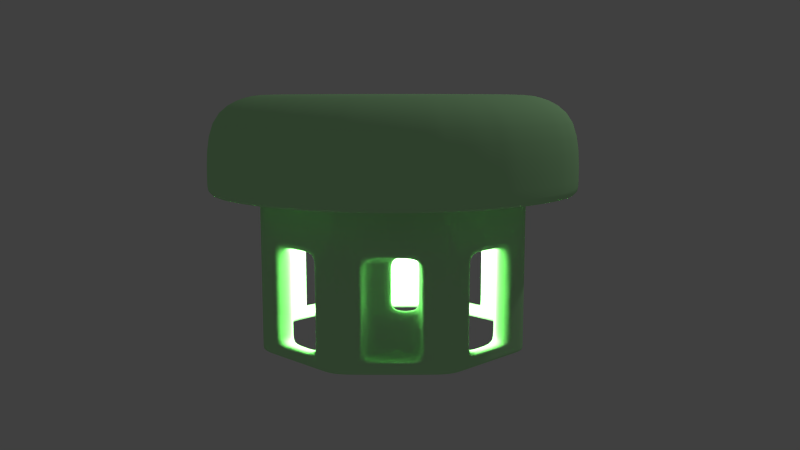 # Source: Robot_Bee_10_RV_.blend  (saved by Blender 2.76.0; exported with 4.5.12 LTS)
import bpy
from mathutils import Matrix  # noqa: F401  (used for matrix-valued properties, if any)

bpy.ops.wm.read_factory_settings(use_empty=True)
scene = bpy.context.scene
scene.name = 'Scene'

# ---- collections
col_collection_1 = bpy.data.collections.new('Collection 1'); scene.collection.children.link(col_collection_1)

# ---- materials (node trees are filled in below, after node groups)
mat_bee_casu = bpy.data.materials.new('Bee-CASU')
mat_bee_casu.alpha_threshold = 0.0
mat_bee_casu.use_transparent_shadow = False
mat_bee_casu.diffuse_color = (0.5443, 1.0, 0.5031, 1.0)
mat_bee_casu.roughness = 0.5
mat_bee_casu.specular_intensity = 0.9

# ---- material node trees

# ---- world
world_world = bpy.data.worlds.new('World'); scene.world = world_world
world_world.color = (0.05088, 0.05088, 0.05088)
world_world.use_sun_shadow = False
world_world.sun_shadow_jitter_overblur = 0.0
world_world.cycles.sampling_method = 'MANUAL'
world_world.cycles.sample_map_resolution = 256

# ---- cameras
cam_camera = bpy.data.cameras.new('Camera')
cam_camera.clip_end = 100.0
cam_camera.lens = 35.0
cam_camera.sensor_width = 32.0
cam_camera.sensor_height = 18.0
cam_camera.ortho_scale = 7.314
cam_camera.dof.focus_distance = 0.0
cam_camera.dof.aperture_fstop = 128.0

# ---- lights
light_point = bpy.data.lights.new('Point', 'POINT')
light_point.transmission_factor = 0.0
light_point.energy = 100.0
light_point.shadow_buffer_clip_start = 0.5
light_point.shadow_soft_size = 0.1
light_point.shadow_maximum_resolution = 0.006
light_point.use_absolute_resolution = True
light_point.cycles.use_multiple_importance_sampling = False
light_lamp = bpy.data.lights.new('Lamp', 'POINT')
light_lamp.transmission_factor = 0.0
light_lamp.cutoff_distance = 30.0
light_lamp.energy = 100.0
light_lamp.shadow_buffer_clip_start = 1.001
light_lamp.shadow_soft_size = 0.1
light_lamp.shadow_maximum_resolution = 0.006
light_lamp.use_absolute_resolution = True
light_lamp.cycles.use_multiple_importance_sampling = False

# ---- meshes
me_cylinder_003 = bpy.data.meshes.new('Cylinder.003')
me_cylinder_003.from_pydata([(-0.9681, 3.576e-07, -1.0), (-0.9681, 3.576e-07, 0.1538), (-0.9681, 0.1951, -1.0), (-0.9681, 0.1951, 0.1538), (-0.9681, 0.3981, -1.0), (-0.9681, 0.3981, 0.1538), (-0.8257, 0.5498, -1.0), (-0.8257, 0.5498, 0.1538), (-0.6877, 0.6877, -1.0), (-0.6877, 0.6877, 0.1538), (-0.5498, 0.8257, -1.0), (-0.5498, 0.8257, 0.1538), (-0.3981, 0.9681, -1.0), (-0.3981, 0.9681, 0.1538), (-0.1951, 0.9681, -1.0), (-0.1951, 0.9681, 0.1538), (5.364e-07, 0.9681, -1.0), (5.364e-07, 0.9681, 0.1538), (0.1951, 0.9681, -1.0), (0.1951, 0.9681, 0.1538), (0.3981, 0.9681, -1.0), (0.3981, 0.9681, 0.1538), (0.5498, 0.8257, -1.0), (0.5498, 0.8257, 0.1538), (0.6877, 0.6877, -1.0), (0.6877, 0.6877, 0.1538), (0.8257, 0.5498, -1.0), (0.8257, 0.5498, 0.1538), (0.9681, 0.3981, -1.0), (0.9681, 0.3981, 0.1538), (0.9681, 0.1951, -1.0), (0.9681, 0.1951, 0.1538), (0.9681, -1.788e-07, -1.0), (0.9681, -1.788e-07, 0.1538), (0.9681, -0.1951, -1.0), (0.9681, -0.1951, 0.1538), (0.9681, -0.3981, -1.0), (0.9681, -0.3981, 0.1538), (0.8257, -0.5498, -1.0), (0.8257, -0.5498, 0.1538), (0.6877, -0.6877, -1.0), (0.6877, -0.6877, 0.1538), (0.5498, -0.8257, -1.0), (0.5498, -0.8257, 0.1538), (0.3981, -0.9681, -1.0), (0.3981, -0.9681, 0.1538), (0.1951, -0.9681, -1.0), (0.1951, -0.9681, 0.1538), (-6.557e-07, -0.9681, -1.0), (-6.557e-07, -0.9681, 0.1538), (-0.1951, -0.9681, -1.0), (-0.1951, -0.9681, 0.1538), (-0.3981, -0.9681, -1.0), (-0.3981, -0.9681, 0.1538), (-0.5498, -0.8257, -1.0), (-0.5498, -0.8257, 0.1538), (-0.6877, -0.6877, -1.0), (-0.6877, -0.6877, 0.1538), (-0.8257, -0.5498, -1.0), (-0.8257, -0.5498, 0.1538), (-0.9681, -0.3981, -1.0), (-0.9681, -0.3981, 0.1538), (-0.9681, -0.1951, -1.0), (-0.9681, -0.1951, 0.1538), (-1.364, 0.2713, 0.1538), (-1.391, 1.788e-07, 0.1538), (-1.285, 0.5322, 0.1538), (-1.156, 0.7726, 0.1538), (-0.9833, 0.9833, 0.1538), (-0.7726, 1.156, 0.1538), (-0.5322, 1.285, 0.1538), (-0.2713, 1.364, 0.1538), (7.749e-07, 1.391, 0.1538), (0.2713, 1.364, 0.1538), (0.5322, 1.285, 0.1538), (0.7726, 1.156, 0.1538), (0.9833, 0.9833, 0.1538), (1.156, 0.7726, 0.1538), (1.285, 0.5322, 0.1538), (1.364, 0.2713, 0.1538), (1.391, -2.98e-07, 0.1538), (1.364, -0.2713, 0.1538), (1.285, -0.5322, 0.1538), (1.156, -0.7726, 0.1538), (0.9833, -0.9833, 0.1538), (0.7726, -1.156, 0.1538), (0.5322, -1.285, 0.1538), (0.2713, -1.364, 0.1538), (-1.013e-06, -1.391, 0.1538), (-0.2713, -1.364, 0.1538), (-0.5322, -1.285, 0.1538), (-0.7726, -1.156, 0.1538), (-0.9833, -0.9833, 0.1538), (-1.156, -0.7726, 0.1538), (-1.285, -0.5322, 0.1538), (-1.364, -0.2713, 0.1538), (-1.051, 0.2091, 0.8734), (-1.072, 2.014e-07, 0.8734), (-0.9902, 0.4102, 0.8734), (-0.8912, 0.5955, 0.8734), (-0.7579, 0.7579, 0.8734), (-0.5955, 0.8912, 0.8734), (-0.4102, 0.9902, 0.8734), (-0.2091, 1.051, 0.8734), (6.194e-07, 1.072, 0.8734), (0.2091, 1.051, 0.8734), (0.4102, 0.9902, 0.8734), (0.5955, 0.8912, 0.8734), (0.7579, 0.7579, 0.8734), (0.8912, 0.5955, 0.8734), (0.9902, 0.4102, 0.8734), (1.051, 0.2091, 0.8734), (1.072, -2.12e-07, 0.8734), (1.051, -0.2091, 0.8734), (0.9902, -0.4102, 0.8734), (0.8912, -0.5955, 0.8734), (0.7579, -0.7579, 0.8734), (0.5955, -0.8912, 0.8734), (0.4102, -0.9902, 0.8734), (0.2091, -1.051, 0.8734), (-7.588e-07, -1.072, 0.8734), (-0.2091, -1.051, 0.8734), (-0.4102, -0.9902, 0.8734), (-0.5955, -0.8912, 0.8734), (-0.7579, -0.7579, 0.8734), (-0.8912, -0.5955, 0.8734), (-0.9902, -0.4102, 0.8734), (-1.051, -0.2091, 0.8734), (-1.364, -0.2713, 0.7411), (-1.391, 1.788e-07, 0.7411), (1.285, -0.5322, 0.7411), (1.156, -0.7726, 0.7411), (-0.7726, 1.156, 0.7411), (-0.5322, 1.285, 0.7411), (0.9833, -0.9833, 0.7411), (-0.2713, 1.364, 0.7411), (0.7726, -1.156, 0.7411), (7.749e-07, 1.391, 0.7411), (0.5322, -1.285, 0.7411), (0.2713, 1.364, 0.7411), (0.2713, -1.364, 0.7411), (0.5322, 1.285, 0.7411), (-1.013e-06, -1.391, 0.7411), (0.7726, 1.156, 0.7411), (-0.2713, -1.364, 0.7411), (0.9833, 0.9833, 0.7411), (-0.5322, -1.285, 0.7411), (1.156, 0.7726, 0.7411), (-0.7726, -1.156, 0.7411), (1.285, 0.5322, 0.7411), (-1.364, 0.2713, 0.7411), (-0.9833, -0.9833, 0.7411), (1.364, 0.2713, 0.7411), (-1.285, 0.5322, 0.7411), (-1.156, -0.7726, 0.7411), (1.391, -3.467e-07, 0.7411), (-1.156, 0.7726, 0.7411), (-1.285, -0.5322, 0.7411), (1.364, -0.2713, 0.7411), (-0.9833, 0.9833, 0.7411), (-0.835, 3.572e-07, -1.0), (-0.835, 0.1683, -1.0), (-0.835, 0.3434, -1.0), (-0.7122, 0.4742, -1.0), (-0.5932, 0.5932, -1.0), (-0.4742, 0.7122, -1.0), (-0.3434, 0.835, -1.0), (-0.1683, 0.835, -1.0), (4.845e-07, 0.835, -1.0), (0.1683, 0.835, -1.0), (0.3434, 0.835, -1.0), (0.4742, 0.7122, -1.0), (0.5932, 0.5932, -1.0), (0.7122, 0.4742, -1.0), (0.835, 0.3434, -1.0), (0.835, 0.1683, -1.0), (0.835, -1.055e-07, -1.0), (0.835, -0.1683, -1.0), (0.835, -0.3434, -1.0), (0.7122, -0.4742, -1.0), (0.5932, -0.5932, -1.0), (0.4742, -0.7122, -1.0), (0.3434, -0.835, -1.0), (0.1683, -0.835, -1.0), (-5.437e-07, -0.835, -1.0), (-0.1683, -0.835, -1.0), (-0.3434, -0.835, -1.0), (-0.4742, -0.7122, -1.0), (-0.5932, -0.5932, -1.0), (-0.7122, -0.4742, -1.0), (-0.835, -0.3434, -1.0), (-0.835, -0.1683, -1.0), (-0.835, 3.572e-07, 0.02879), (-0.835, 0.1683, 0.02879), (-0.835, 0.3434, 0.02879), (-0.7122, 0.4742, 0.02879), (-0.5932, 0.5932, 0.02879), (-0.4742, 0.7122, 0.02879), (-0.3434, 0.835, 0.02879), (-0.1683, 0.835, 0.02879), (4.965e-07, 0.835, 0.02879), (0.1683, 0.835, 0.02879), (0.3434, 0.835, 0.02879), (0.4742, 0.7122, 0.02879), (0.5932, 0.5932, 0.02879), (0.7122, 0.4742, 0.02879), (0.835, 0.3434, 0.02879), (0.835, 0.1683, 0.02879), (0.835, -1.055e-07, 0.02879), (0.835, -0.1683, 0.02879), (0.835, -0.3434, 0.02879), (0.7122, -0.4742, 0.02879), (0.5932, -0.5932, 0.02879), (0.4742, -0.7122, 0.02879), (0.3434, -0.835, 0.02879), (0.1683, -0.835, 0.02879), (-5.317e-07, -0.835, 0.02879), (-0.1683, -0.835, 0.02879), (-0.3434, -0.835, 0.02879), (-0.4742, -0.7122, 0.02879), (-0.5932, -0.5932, 0.02879), (-0.7122, -0.4742, 0.02879), (-0.835, -0.3434, 0.02879), (-0.835, -0.1683, 0.02879), (-5.421e-07, -0.835, -0.9), (0.4742, 0.7122, -0.9), (-0.835, 3.572e-07, -0.9), (-0.1683, -0.835, -0.9), (0.5932, 0.5932, -0.9), (-0.3434, -0.835, -0.9), (0.7122, 0.4742, -0.9), (-0.4742, -0.7122, -0.9), (0.835, 0.3434, -0.9), (-0.835, 0.1683, -0.9), (-0.5932, -0.5932, -0.9), (0.835, 0.1683, -0.9), (-0.835, 0.3434, -0.9), (-0.7122, -0.4742, -0.9), (0.835, -1.055e-07, -0.9), (-0.7122, 0.4742, -0.9), (-0.835, -0.3434, -0.9), (0.835, -0.1683, -0.9), (-0.5932, 0.5932, -0.9), (-0.835, -0.1683, -0.9), (0.835, -0.3434, -0.9), (-0.4742, 0.7122, -0.9), (0.7122, -0.4742, -0.9), (-0.3434, 0.835, -0.9), (0.5932, -0.5932, -0.9), (-0.1683, 0.835, -0.9), (0.4742, -0.7122, -0.9), (4.861e-07, 0.835, -0.9), (0.3434, -0.835, -0.9), (0.1683, 0.835, -0.9), (0.1683, -0.835, -0.9), (0.3434, 0.835, -0.9), (-0.9681, 0.1951, -0.9), (-0.9681, 0.3981, -0.9), (-0.8257, 0.5498, -0.9), (-0.6877, 0.6877, -0.9), (-0.5498, 0.8257, -0.9), (-0.3981, 0.9681, -0.9), (-0.1951, 0.9681, -0.9), (5.364e-07, 0.9681, -0.9), (0.1951, 0.9681, -0.9), (0.3981, 0.9681, -0.9), (0.5498, 0.8257, -0.9), (0.6877, 0.6877, -0.9), (0.8257, 0.5498, -0.9), (0.9681, 0.3981, -0.9), (0.9681, 0.1951, -0.9), (0.9681, -1.788e-07, -0.9), (0.9681, -0.1951, -0.9), (0.9681, -0.3981, -0.9), (0.8257, -0.5498, -0.9), (0.6877, -0.6877, -0.9), (0.5498, -0.8257, -0.9), (0.3981, -0.9681, -0.9), (0.1951, -0.9681, -0.9), (-6.557e-07, -0.9681, -0.9), (-0.1951, -0.9681, -0.9), (-0.3981, -0.9681, -0.9), (-0.5498, -0.8257, -0.9), (-0.6877, -0.6877, -0.9), (-0.8257, -0.5498, -0.9), (-0.9681, -0.3981, -0.9), (-0.9681, -0.1951, -0.9), (-0.9681, 3.576e-07, -0.9), (-0.1683, -0.835, -0.2), (0.5932, 0.5932, -0.2), (-0.3434, -0.835, -0.2), (0.7122, 0.4742, -0.2), (-0.4742, -0.7122, -0.2), (0.835, 0.3434, -0.2), (-0.835, 0.1683, -0.2), (-0.5932, -0.5932, -0.2), (0.835, 0.1683, -0.2), (-0.835, 0.3434, -0.2), (-0.7122, -0.4742, -0.2), (0.835, -1.055e-07, -0.2), (-0.7122, 0.4742, -0.2), (-0.835, -0.3434, -0.2), (0.835, -0.1683, -0.2), (-0.5932, 0.5932, -0.2), (-0.835, -0.1683, -0.2), (0.835, -0.3434, -0.2), (-0.4742, 0.7122, -0.2), (0.7122, -0.4742, -0.2), (-0.3434, 0.835, -0.2), (0.5932, -0.5932, -0.2), (-0.1683, 0.835, -0.2), (0.4742, -0.7122, -0.2), (4.913e-07, 0.835, -0.2), (0.3434, -0.835, -0.2), (0.1683, 0.835, -0.2), (0.1683, -0.835, -0.2), (0.3434, 0.835, -0.2), (-5.369e-07, -0.835, -0.2), (0.4742, 0.7122, -0.2), (-0.835, 3.572e-07, -0.2), (-0.9681, 3.576e-07, -0.2), (-0.9681, 0.1951, -0.2), (-0.9681, 0.3981, -0.2), (-0.8257, 0.5498, -0.2), (-0.6877, 0.6877, -0.2), (-0.5498, 0.8257, -0.2), (-0.3981, 0.9681, -0.2), (-0.1951, 0.9681, -0.2), (5.364e-07, 0.9681, -0.2), (0.1951, 0.9681, -0.2), (0.3981, 0.9681, -0.2), (0.5498, 0.8257, -0.2), (0.6877, 0.6877, -0.2), (0.8257, 0.5498, -0.2), (0.9681, 0.3981, -0.2), (0.9681, 0.1951, -0.2), (0.9681, -1.788e-07, -0.2), (0.9681, -0.1951, -0.2), (0.9681, -0.3981, -0.2), (0.8257, -0.5498, -0.2), (0.6877, -0.6877, -0.2), (0.5498, -0.8257, -0.2), (0.3981, -0.9681, -0.2), (0.1951, -0.9681, -0.2), (-6.557e-07, -0.9681, -0.2), (-0.1951, -0.9681, -0.2), (-0.3981, -0.9681, -0.2), (-0.5498, -0.8257, -0.2), (-0.6877, -0.6877, -0.2), (-0.8257, -0.5498, -0.2), (-0.9681, -0.3981, -0.2), (-0.9681, -0.1951, -0.2), (0.5322, 1.285, 0.1864), (0.7726, 1.156, 0.1864), (0.2713, -1.364, 0.1864), (0.9833, 0.9833, 0.1864), (0.2713, 1.364, 0.1864), (-0.2713, -1.364, 0.1864), (-0.9681, 0.1951, -0.5706), (-0.9681, 0.3981, -0.5706), (-0.8257, 0.5498, -0.5706), (-0.5498, 0.8257, -0.5706), (-0.3981, 0.9681, -0.5706), (-0.1951, 0.9681, -0.5706), (-1.285, 0.5322, 0.1864), (0.1951, 0.9681, -0.5706), (0.3981, 0.9681, -0.5706), (0.5498, 0.8257, -0.5706), (-0.7712, 0.4953, -0.5706), (0.8257, 0.5498, -0.5706), (0.9681, 0.3981, -0.5706), (0.9681, 0.1951, -0.5706), (0.9681, -0.1951, -0.5706), (0.9681, -0.3981, -0.5706), (0.8257, -0.5498, -0.5706), (0.4868, 0.7627, -0.5706), (0.5498, -0.8257, -0.5706), (0.3981, -0.9681, -0.5706), (0.1951, -0.9681, -0.5706), (-0.1951, -0.9681, -0.5706), (-0.3981, -0.9681, -0.5706), (-0.5498, -0.8257, -0.5706), (0.7526, -0.4767, -0.5706), (-0.8257, -0.5498, -0.5706), (-0.9681, -0.3981, -0.5706), (-0.9681, -0.1951, -0.5706), (-1.013e-06, -1.391, 0.1864), (-0.5322, -1.285, 0.1864), (0.4742, 0.7122, -0.5706), (-0.1683, -0.835, -0.5706), (0.5932, 0.5932, -0.5706), (-0.3434, -0.835, -0.5706), (0.7122, 0.4742, -0.5706), (-0.4742, -0.7122, -0.5706), (0.835, 0.3434, -0.5706), (-0.835, 0.1683, -0.5706), (-0.5932, -0.5932, -0.5706), (0.835, 0.1683, -0.5706), (-0.835, 0.3434, -0.5706), (-0.7122, -0.4742, -0.5706), (-0.7122, 0.4742, -0.5706), (-0.835, -0.3434, -0.5706), (0.835, -0.1683, -0.5706), (-0.5932, 0.5932, -0.5706), (-0.835, -0.1683, -0.5706), (0.835, -0.3434, -0.5706), (-0.4742, 0.7122, -0.5706), (0.7122, -0.4742, -0.5706), (-0.3434, 0.835, -0.5706), (0.5932, -0.5932, -0.5706), (-0.1683, 0.835, -0.5706), (0.4742, -0.7122, -0.5706), (0.3434, -0.835, -0.5706), (0.1683, 0.835, -0.5706), (0.1683, -0.835, -0.5706), (0.3434, 0.835, -0.5706), (-0.2713, 1.364, 0.1864), (0.9833, -0.9833, 0.1864), (7.749e-07, 1.391, 0.1864), (0.5322, -1.285, 0.1864), (0.7726, -1.156, 0.1864), (-0.5322, 1.285, 0.1864), (1.156, -0.7726, 0.1864), (-1.391, 1.788e-07, 0.1864), (1.364, 0.2713, 0.1864), (1.285, 0.5322, 0.1864), (-0.7726, -1.156, 0.1864), (-1.156, -0.7726, 0.1864), (-0.9833, -0.9833, 0.1864), (1.156, 0.7726, 0.1864), (-1.364, 0.2713, 0.1864), (-0.4869, -0.7628, -0.5706), (-0.4869, -0.7628, -0.9), (-0.6248, -0.6248, -0.5706), (-0.6248, -0.6248, -0.9), (-0.7628, -0.4869, -0.5706), (-0.7628, -0.4869, -0.9), (-0.6248, -0.6248, -0.2), (-0.7628, -0.4869, -0.2), (-0.4869, -0.7628, -0.2), (0.7526, -0.4767, -0.9), (0.6146, -0.6146, -0.5706), (0.6146, -0.6146, -0.9), (0.4767, -0.7526, -0.5706), (0.4767, -0.7526, -0.9), (0.6146, -0.6146, -0.2), (0.4767, -0.7526, -0.2), (0.7526, -0.4767, -0.2), (0.4868, 0.7627, -0.9), (0.6248, 0.6248, -0.5706), (0.6248, 0.6248, -0.9), (0.7627, 0.4868, -0.5706), (0.7627, 0.4868, -0.9), (0.6248, 0.6248, -0.2), (0.7627, 0.4868, -0.2), (0.4868, 0.7627, -0.2), (-0.7712, 0.4953, -0.9), (-0.6332, 0.6332, -0.5706), (-0.6332, 0.6332, -0.9), (-0.4953, 0.7712, -0.5706), (-0.4953, 0.7712, -0.9), (-0.6332, 0.6332, -0.2), (-0.4953, 0.7712, -0.2), (-0.7712, 0.4953, -0.2), (1.391, -3.007e-07, 0.1864), (-1.156, 0.7726, 0.1864), (-1.285, -0.5322, 0.1864), (1.364, -0.2713, 0.1864), (-0.9833, 0.9833, 0.1864), (-1.364, -0.2713, 0.1864), (1.285, -0.5322, 0.1864), (-0.7726, 1.156, 0.1864), (-0.9681, 3.576e-07, 0.1177), (-0.9681, 0.1951, 0.1177), (-0.9681, 0.3981, 0.1177), (-0.8257, 0.5498, 0.1177), (-0.6877, 0.6877, 0.1177), (-0.5498, 0.8257, 0.1177), (-0.3981, 0.9681, 0.1177), (-0.1951, 0.9681, 0.1177), (5.364e-07, 0.9681, 0.1177), (0.1951, 0.9681, 0.1177), (0.3981, 0.9681, 0.1177), (0.5498, 0.8257, 0.1177), (0.6877, 0.6877, 0.1177), (0.8257, 0.5498, 0.1177), (0.9681, 0.3981, 0.1177), (0.9681, 0.1951, 0.1177), (0.9681, -1.788e-07, 0.1177), (0.9681, -0.1951, 0.1177), (0.9681, -0.3981, 0.1177), (0.8257, -0.5498, 0.1177), (0.6877, -0.6877, 0.1177), (0.5498, -0.8257, 0.1177), (0.3981, -0.9681, 0.1177), (0.1951, -0.9681, 0.1177), (-6.557e-07, -0.9681, 0.1177), (-0.1951, -0.9681, 0.1177), (-0.3981, -0.9681, 0.1177), (-0.5498, -0.8257, 0.1177), (-0.6877, -0.6877, 0.1177), (-0.8257, -0.5498, 0.1177), (-0.9681, -0.3981, 0.1177), (-0.9681, -0.1951, 0.1177), (-0.4203, 1.02, 0.1538), (-0.2077, 1.033, 0.1538), (1.033, 0.2077, 0.1538), (1.038, -1.985e-07, 0.1538), (-7.147e-07, -1.038, 0.1538), (-0.2077, -1.033, 0.1538), (-1.02, 0.4203, 0.1538), (-0.8802, 0.5866, 0.1538), (0.5866, 0.8802, 0.1538), (0.7365, 0.7365, 0.1538), (0.7365, -0.7365, 0.1538), (0.5866, -0.8802, 0.1538), (-0.8802, -0.5866, 0.1538), (-1.02, -0.4203, 0.1538), (5.758e-07, 1.038, 0.1538), (1.033, -0.2077, 0.1538), (-0.4203, -1.02, 0.1538), (-0.7365, 0.7365, 0.1538), (0.8802, 0.5866, 0.1538), (0.4203, -1.02, 0.1538), (-1.033, -0.2077, 0.1538), (0.2077, 1.033, 0.1538), (1.02, -0.4203, 0.1538), (-0.5866, -0.8802, 0.1538), (-0.5866, 0.8802, 0.1538), (1.02, 0.4203, 0.1538), (0.2077, -1.033, 0.1538), (-1.038, 3.281e-07, 0.1538), (-1.033, 0.2077, 0.1538), (0.4203, 1.02, 0.1538), (0.8802, -0.5866, 0.1538), (-0.7365, -0.7365, 0.1538), (-0.9681, 0.1951, -0.1189), (-0.9681, 0.3981, -0.1189), (-0.8257, 0.5498, -0.1189), (-0.6877, 0.6877, -0.1189), (-0.5498, 0.8257, -0.1189), (-0.3981, 0.9681, -0.1189), (-0.1951, 0.9681, -0.1189), (5.364e-07, 0.9681, -0.1189), (0.1951, 0.9681, -0.1189), (0.3981, 0.9681, -0.1189), (0.5498, 0.8257, -0.1189), (0.6877, 0.6877, -0.1189), (0.8257, 0.5498, -0.1189), (0.9681, 0.3981, -0.1189), (0.9681, 0.1951, -0.1189), (0.9681, -1.788e-07, -0.1189), (0.9681, -0.1951, -0.1189), (0.9681, -0.3981, -0.1189), (0.8257, -0.5498, -0.1189), (0.6877, -0.6877, -0.1189), (0.5498, -0.8257, -0.1189), (0.3981, -0.9681, -0.1189), (0.1951, -0.9681, -0.1189), (-6.557e-07, -0.9681, -0.1189), (-0.1951, -0.9681, -0.1189), (-0.3981, -0.9681, -0.1189), (-0.5498, -0.8257, -0.1189), (-0.6877, -0.6877, -0.1189), (-0.8257, -0.5498, -0.1189), (-0.9681, -0.3981, -0.1189), (-0.9681, -0.1951, -0.1189), (-0.9681, 3.576e-07, -0.1189), (-0.9681, 0.1951, -0.92), (-0.9681, 0.3981, -0.92), (-0.8257, 0.5498, -0.92), (-0.6877, 0.6877, -0.92), (-0.5498, 0.8257, -0.92), (-0.3981, 0.9681, -0.92), (-0.1951, 0.9681, -0.92), (5.364e-07, 0.9681, -0.92), (0.1951, 0.9681, -0.92), (0.3981, 0.9681, -0.92), (0.5498, 0.8257, -0.92), (0.6877, 0.6877, -0.92), (0.8257, 0.5498, -0.92), (0.9681, 0.3981, -0.92), (0.9681, 0.1951, -0.92), (0.9681, -1.788e-07, -0.92), (0.9681, -0.1951, -0.92), (0.9681, -0.3981, -0.92), (0.8257, -0.5498, -0.92), (0.6877, -0.6877, -0.92), (0.5498, -0.8257, -0.92), (0.3981, -0.9681, -0.92), (0.1951, -0.9681, -0.92), (-6.557e-07, -0.9681, -0.92), (-0.1951, -0.9681, -0.92), (-0.3981, -0.9681, -0.92), (-0.5498, -0.8257, -0.92), (-0.6877, -0.6877, -0.92), (-0.8257, -0.5498, -0.92), (-0.9681, -0.3981, -0.92), (-0.9681, -0.1951, -0.92), (-0.9681, 3.576e-07, -0.92), (-0.9681, 0.1951, -0.98), (-0.9681, 0.3981, -0.98), (-0.8257, 0.5498, -0.98), (-0.6877, 0.6877, -0.98), (-0.5498, 0.8257, -0.98), (-0.3981, 0.9681, -0.98), (-0.1951, 0.9681, -0.98), (5.364e-07, 0.9681, -0.98), (0.1951, 0.9681, -0.98), (0.3981, 0.9681, -0.98), (0.5498, 0.8257, -0.98), (0.6877, 0.6877, -0.98), (0.8257, 0.5498, -0.98), (0.9681, 0.3981, -0.98), (0.9681, 0.1951, -0.98), (0.9681, -1.788e-07, -0.98), (0.9681, -0.1951, -0.98), (0.9681, -0.3981, -0.98), (0.8257, -0.5498, -0.98), (0.6877, -0.6877, -0.98), (0.5498, -0.8257, -0.98), (0.3981, -0.9681, -0.98), (0.1951, -0.9681, -0.98), (-6.557e-07, -0.9681, -0.98), (-0.1951, -0.9681, -0.98), (-0.3981, -0.9681, -0.98), (-0.5498, -0.8257, -0.98), (-0.6877, -0.6877, -0.98), (-0.8257, -0.5498, -0.98), (-0.9681, -0.3981, -0.98), (-0.9681, -0.1951, -0.98), (-0.9681, 3.576e-07, -0.98), (0.9681, 0.3345, -1.0), (0.9681, 0.3345, 0.1538), (1.31, 0.4504, 0.1538), (1.009, 0.3471, 0.8734), (1.31, 0.4504, 0.7411), (0.835, 0.2885, -1.0), (0.835, 0.2885, 0.02879), (0.835, 0.2885, -0.9), (0.9681, 0.3345, -0.9), (0.835, 0.2885, -0.2), (0.9681, 0.3345, -0.2), (0.9681, 0.3345, -0.5706), (0.835, 0.2885, -0.5706), (1.31, 0.4504, 0.1864), (0.9681, 0.3345, 0.1177), (1.024, 0.3536, 0.1538), (0.9681, 0.3345, -0.1189), (0.9681, 0.3345, -0.92), (0.9681, 0.3345, -0.98), (0.9102, 0.4597, -1.0), (0.9102, 0.4597, 0.1538), (1.233, 0.6298, 0.1538), (0.95, 0.4854, 0.8734), (1.233, 0.6298, 0.7411), (0.7851, 0.3965, -1.0), (0.7851, 0.3965, 0.02879), (0.7851, 0.3965, -0.9), (0.9102, 0.4597, -0.9), (0.7851, 0.3965, -0.2), (0.9102, 0.4597, -0.2), (0.9102, 0.4597, -0.5706), (0.7851, 0.3965, -0.5706), (1.233, 0.6298, 0.1864), (0.9102, 0.4597, 0.1177), (0.9634, 0.4878, 0.1538), (0.9102, 0.4597, -0.1189), (0.9102, 0.4597, -0.92), (0.9102, 0.4597, -0.98), (0.9681, -0.2428, -1.0), (0.9681, -0.2428, 0.1538), (1.345, -0.3325, 0.1538), (1.037, -0.2563, 0.8734), (1.345, -0.3325, 0.7411), (0.835, -0.2094, -1.0), (0.835, -0.2094, 0.02879), (0.835, -0.2094, -0.9), (0.9681, -0.2428, -0.9), (0.835, -0.2094, -0.2), (0.9681, -0.2428, -0.2), (0.9681, -0.2428, -0.5706), (0.835, -0.2094, -0.5706), (1.345, -0.3325, 0.1864), (0.9681, -0.2428, 0.1177), (1.03, -0.2576, 0.1538), (0.9681, -0.2428, -0.1189), (0.9681, -0.2428, -0.92), (0.9681, -0.2428, -0.98), (0.9681, -0.3399, -1.0), (1.307, -0.4573, 0.7411), (0.835, -0.2932, -1.0), (0.835, -0.2932, 0.02879), (0.9681, -0.3399, -0.9), (0.9681, -0.3399, -0.2), (0.9681, -0.3399, -0.5706), (1.307, -0.4573, 0.1864), (0.9681, -0.3399, 0.1177), (1.024, -0.3593, 0.1538), (0.9681, -0.3399, -0.1189), (0.9681, -0.3399, -0.92), (0.9681, -0.3399, -0.98), (0.9681, -0.3399, 0.1538), (1.307, -0.4573, 0.1538), (1.008, -0.3525, 0.8734), (0.835, -0.2932, -0.9), (0.835, -0.2932, -0.2), (0.835, -0.2932, -0.5706), (0.8778, -0.4943, -1.0), (0.8778, -0.4943, 0.1538), (1.203, -0.6846, 0.1538), (0.9274, -0.5276, 0.8734), (1.203, -0.6846, 0.7411), (0.7571, -0.4263, -1.0), (0.7571, -0.4263, 0.02879), (0.7571, -0.4263, -0.9), (0.8778, -0.4943, -0.9), (0.7571, -0.4263, -0.2), (0.8778, -0.4943, -0.2), (0.8778, -0.4943, -0.5706), (0.7571, -0.4263, -0.5706), (1.203, -0.6846, 0.1864), (0.8778, -0.4943, 0.1177), (0.9315, -0.5257, 0.1538), (0.8778, -0.4943, -0.1189), (0.8778, -0.4943, -0.92), (0.8778, -0.4943, -0.98), (0.5026, -0.87, -1.0), (0.5026, -0.87, 0.1538), (0.6978, -1.196, 0.1538), (0.5378, -0.922, 0.8734), (0.6978, -1.196, 0.7411), (0.4335, -0.7504, -1.0), (0.4335, -0.7504, 0.02879), (0.4335, -0.7504, -0.9), (0.5026, -0.87, -0.9), (0.4335, -0.7504, -0.2), (0.5026, -0.87, -0.2), (0.5026, -0.87, -0.5706), (0.4335, -0.7504, -0.5706), (0.6978, -1.196, 0.1864), (0.5026, -0.87, 0.1177), (0.5348, -0.9238, 0.1538), (0.5026, -0.87, -0.1189), (0.5026, -0.87, -0.92), (0.5026, -0.87, -0.98), (0.2825, -0.9681, -1.0), (0.2825, -0.9681, 0.1538), (0.3836, -1.33, 0.1538), (0.2956, -1.025, 0.8734), (0.3836, -1.33, 0.7411), (0.2436, -0.835, -1.0), (0.2436, -0.835, 0.02879), (0.2436, -0.835, -0.9), (0.2825, -0.9681, -0.9), (0.2436, -0.835, -0.2), (0.2825, -0.9681, -0.2), (0.2825, -0.9681, -0.5706), (0.2436, -0.835, -0.5706), (0.3836, -1.33, 0.1864), (0.2825, -0.9681, 0.1177), (0.2992, -1.028, 0.1538), (0.2825, -0.9681, -0.1189), (0.2825, -0.9681, -0.92), (0.2825, -0.9681, -0.98), (-0.2629, -0.9681, -1.0), (-0.2629, -0.9681, 0.1538), (-0.3585, -1.337, 0.1538), (-0.2763, -1.031, 0.8734), (-0.3585, -1.337, 0.7411), (-0.2268, -0.835, -1.0), (-0.2268, -0.835, 0.02879), (-0.2268, -0.835, -0.9), (-0.2629, -0.9681, -0.9), (-0.2268, -0.835, -0.2), (-0.2629, -0.9681, -0.2), (-0.2629, -0.9681, -0.5706), (-0.2268, -0.835, -0.5706), (-0.3585, -1.337, 0.1864), (-0.2629, -0.9681, 0.1177), (-0.2787, -1.029, 0.1538), (-0.2629, -0.9681, -0.1189), (-0.2629, -0.9681, -0.92), (-0.2629, -0.9681, -0.98), (-0.5035, -0.8691, -1.0), (-0.5035, -0.8691, 0.1538), (-0.6993, -1.195, 0.1538), (-0.5389, -0.9214, 0.8734), (-0.6993, -1.195, 0.7411), (-0.4343, -0.7496, -1.0), (-0.4343, -0.7496, 0.02879), (-0.4343, -0.7496, -0.9), (-0.5035, -0.8691, -0.9), (-0.4343, -0.7496, -0.2), (-0.5035, -0.8691, -0.2), (-0.5035, -0.8691, -0.5706), (-0.4343, -0.7496, -0.5706), (-0.6993, -1.195, 0.1864), (-0.5035, -0.8691, 0.1177), (-0.5358, -0.923, 0.1538), (-0.5035, -0.8691, -0.1189), (-0.5035, -0.8691, -0.92), (-0.5035, -0.8691, -0.98), (-0.8678, -0.5049, -1.0), (-0.8678, -0.5049, 0.1538), (-1.194, -0.7014, 0.1538), (-0.9205, -0.5406, 0.8734), (-1.194, -0.7014, 0.7411), (-0.7485, -0.4355, -1.0), (-0.7485, -0.4355, 0.02879), (-0.7485, -0.4355, -0.9), (-0.8678, -0.5049, -0.9), (-0.7485, -0.4355, -0.2), (-0.8678, -0.5049, -0.2), (-0.8678, -0.5049, -0.5706), (-0.7485, -0.4355, -0.5706), (-1.194, -0.7014, 0.1864), (-0.8678, -0.5049, 0.1177), (-0.9217, -0.5373, 0.1538), (-0.8678, -0.5049, -0.1189), (-0.8678, -0.5049, -0.92), (-0.8678, -0.5049, -0.98), (-0.9681, -0.2599, -1.0), (-0.9681, -0.2599, 0.1538), (-1.339, -0.3546, 0.1538), (-1.032, -0.2733, 0.8734), (-1.339, -0.3546, 0.7411), (-0.835, -0.2242, -1.0), (-0.835, -0.2242, 0.02879), (-0.835, -0.2242, -0.9), (-0.9681, -0.2599, -0.9), (-0.835, -0.2242, -0.2), (-0.9681, -0.2599, -0.2), (-0.9681, -0.2599, -0.5706), (-0.835, -0.2242, -0.5706), (-1.339, -0.3546, 0.1864), (-0.9681, -0.2599, 0.1177), (-1.029, -0.2755, 0.1538), (-0.9681, -0.2599, -0.1189), (-0.9681, -0.2599, -0.92), (-0.9681, -0.2599, -0.98), (-0.9681, 0.2373, -1.0), (-0.9681, 0.2373, 0.1538), (-1.347, 0.3255, 0.1538), (-1.039, 0.2509, 0.8734), (-1.347, 0.3255, 0.7411), (-0.835, 0.2047, -1.0), (-0.835, 0.2047, 0.02879), (-0.835, 0.2047, -0.9), (-0.9681, 0.2373, -0.9), (-0.835, 0.2047, -0.2), (-0.9681, 0.2373, -0.2), (-0.9681, 0.2373, -0.5706), (-0.835, 0.2047, -0.5706), (-1.347, 0.3255, 0.1864), (-0.9681, 0.2373, 0.1177), (-1.031, 0.2519, 0.1538), (-0.9681, 0.2373, -0.1189), (-0.9681, 0.2373, -0.92), (-0.9681, 0.2373, -0.98), (-0.8676, 0.5052, -1.0), (-0.8676, 0.5052, 0.1538), (-1.194, 0.7018, 0.1538), (-0.9203, 0.5409, 0.8734), (-1.194, 0.7018, 0.7411), (-0.7483, 0.4357, -1.0), (-0.7483, 0.4357, 0.02879), (-0.7483, 0.4357, -0.9), (-0.8676, 0.5052, -0.9), (-0.7483, 0.4357, -0.2), (-0.8676, 0.5052, -0.2), (-0.8676, 0.5052, -0.5706), (-0.7483, 0.4357, -0.5706), (-1.194, 0.7018, 0.1864), (-0.8676, 0.5052, 0.1177), (-0.9215, 0.5376, 0.1538), (-0.8676, 0.5052, -0.1189), (-0.8676, 0.5052, -0.92), (-0.8676, 0.5052, -0.98), (-0.5116, 0.8615, -1.0), (-0.5116, 0.8615, 0.1538), (-0.7121, 1.189, 0.1538), (-0.5488, 0.9161, 0.8734), (-0.7121, 1.189, 0.7411), (-0.4413, 0.7431, -1.0), (-0.4413, 0.7431, 0.02879), (-0.4413, 0.7431, -0.9), (-0.5116, 0.8615, -0.9), (-0.4413, 0.7431, -0.2), (-0.5116, 0.8615, -0.2), (-0.5116, 0.8615, -0.5706), (-0.4413, 0.7431, -0.5706), (-0.7121, 1.189, 0.1864), (-0.5116, 0.8615, 0.1177), (-0.5447, 0.9155, 0.1538), (-0.5116, 0.8615, -0.1189), (-0.5116, 0.8615, -0.92), (-0.5116, 0.8615, -0.98), (-0.2493, 0.9681, -1.0), (-0.2493, 0.9681, 0.1538), (-0.3409, 1.343, 0.1538), (-0.2628, 1.035, 0.8734), (-0.3409, 1.343, 0.7411), (-0.215, 0.835, -1.0), (-0.215, 0.835, 0.02879), (-0.215, 0.835, -0.9), (-0.2493, 0.9681, -0.9), (-0.215, 0.835, -0.2), (-0.2493, 0.9681, -0.2), (-0.2493, 0.9681, -0.5706), (-0.215, 0.835, -0.5706), (-0.3409, 1.343, 0.1864), (-0.2493, 0.9681, 0.1177), (-0.2644, 1.03, 0.1538), (-0.2493, 0.9681, -0.1189), (-0.2493, 0.9681, -0.92), (-0.2493, 0.9681, -0.98), (0.2507, 0.9681, -1.0), (0.2507, 0.9681, 0.1538), (0.3428, 1.342, 0.1538), (0.2642, 1.034, 0.8734), (0.3428, 1.342, 0.7411), (0.2162, 0.835, -1.0), (0.2162, 0.835, 0.02879), (0.2162, 0.835, -0.9), (0.2507, 0.9681, -0.9), (0.2162, 0.835, -0.2), (0.2507, 0.9681, -0.2), (0.2507, 0.9681, -0.5706), (0.2162, 0.835, -0.5706), (0.3428, 1.342, 0.1864), (0.2507, 0.9681, 0.1177), (0.2659, 1.03, 0.1538), (0.2507, 0.9681, -0.1189), (0.2507, 0.9681, -0.92), (0.2507, 0.9681, -0.98), (0.493, 0.879, -1.0), (0.493, 0.879, 0.1538), (0.6825, 1.204, 0.1538), (0.526, 0.9283, 0.8734), (0.6825, 1.204, 0.7411), (0.4252, 0.7582, -1.0), (0.4252, 0.7582, 0.02879), (0.4252, 0.7582, -0.9), (0.493, 0.879, -0.9), (0.4252, 0.7582, -0.2), (0.493, 0.879, -0.2), (0.493, 0.879, -0.5706), (0.4252, 0.7582, -0.5706), (0.6825, 1.204, 0.1864), (0.493, 0.879, 0.1177), (0.5243, 0.9327, 0.1538), (0.493, 0.879, -0.1189), (0.493, 0.879, -0.92), (0.493, 0.879, -0.98), (0.1683, 0.835, -0.5), (0.3434, 0.835, -0.5), (0.1951, 0.9681, -0.5), (0.3981, 0.9681, -0.5), (0.5498, 0.8257, -0.5), (0.4742, 0.7122, -0.5), (0.4868, 0.7627, -0.5), (0.2507, 0.9681, -0.5), (0.2162, 0.835, -0.5), (0.493, 0.879, -0.5), (0.4252, 0.7582, -0.5), (0.5932, 0.5932, -0.5), (0.7122, 0.4742, -0.5), (0.835, 0.3434, -0.5), (0.835, 0.1683, -0.5), (0.8257, 0.5498, -0.5), (0.9681, 0.3981, -0.5), (0.9681, 0.1951, -0.5), (0.6248, 0.6248, -0.5), (0.7627, 0.4868, -0.5), (0.9681, 0.3345, -0.5), (0.835, 0.2885, -0.5), (0.9102, 0.4597, -0.5), (0.7851, 0.3965, -0.5), (0.1683, 0.835, -0.3), (0.3434, 0.835, -0.3), (0.2162, 0.835, -0.3), (0.4252, 0.7582, -0.3), (0.1951, 0.9681, -0.3), (0.3981, 0.9681, -0.3), (0.5498, 0.8257, -0.3), (0.4742, 0.7122, -0.3), (0.4868, 0.7627, -0.3), (0.2507, 0.9681, -0.3), (0.493, 0.879, -0.3), (0.5932, 0.5932, -0.3), (0.7122, 0.4742, -0.3), (0.835, 0.3434, -0.3), (0.835, 0.1683, -0.3), (0.835, 0.2885, -0.3), (0.7851, 0.3965, -0.3), (0.8257, 0.5498, -0.3), (0.9681, 0.3981, -0.3), (0.9681, 0.1951, -0.3), (0.6248, 0.6248, -0.3), (0.7627, 0.4868, -0.3), (0.9681, 0.3345, -0.3), (0.9102, 0.4597, -0.3), (-0.5932, 0.5932, -0.3), (-0.4742, 0.7122, -0.3), (-0.3434, 0.835, -0.3), (-0.1683, 0.835, -0.3), (-0.5498, 0.8257, -0.3), (-0.3981, 0.9681, -0.3), (-0.1951, 0.9681, -0.3), (-0.6332, 0.6332, -0.3), (-0.4953, 0.7712, -0.3), (-0.5116, 0.8615, -0.3), (-0.4413, 0.7431, -0.3), (-0.2493, 0.9681, -0.3), (-0.215, 0.835, -0.3), (-0.835, 0.1683, -0.3), (-0.835, 0.3434, -0.3), (-0.7122, 0.4742, -0.3), (-0.9681, 0.1951, -0.3), (-0.9681, 0.3981, -0.3), (-0.8257, 0.5498, -0.3), (-0.7712, 0.4953, -0.3), (-0.9681, 0.2373, -0.3), (-0.835, 0.2047, -0.3), (-0.8676, 0.5052, -0.3), (-0.7483, 0.4357, -0.3), (-0.9681, 0.1951, -0.5), (-0.9681, 0.3981, -0.5), (-0.8257, 0.5498, -0.5), (-0.7712, 0.4953, -0.5), (-0.9681, 0.2373, -0.5), (-0.8676, 0.5052, -0.5), (-0.835, 0.1683, -0.5), (-0.835, 0.3434, -0.5), (-0.7122, 0.4742, -0.5), (-0.835, 0.2047, -0.5), (-0.7483, 0.4357, -0.5), (-0.5498, 0.8257, -0.5), (-0.3981, 0.9681, -0.5), (-0.1951, 0.9681, -0.5), (-0.6332, 0.6332, -0.5), (-0.4953, 0.7712, -0.5), (-0.5116, 0.8615, -0.5), (-0.2493, 0.9681, -0.5), (-0.5932, 0.5932, -0.5), (-0.4742, 0.7122, -0.5), (-0.3434, 0.835, -0.5), (-0.1683, 0.835, -0.5), (-0.4413, 0.7431, -0.5), (-0.215, 0.835, -0.5), (-0.5932, -0.5932, -0.3), (-0.7122, -0.4742, -0.3), (-0.835, -0.3434, -0.3), (-0.835, -0.1683, -0.3), (-0.8257, -0.5498, -0.3), (-0.9681, -0.3981, -0.3), (-0.9681, -0.1951, -0.3), (-0.6248, -0.6248, -0.3), (-0.7628, -0.4869, -0.3), (-0.8678, -0.5049, -0.3), (-0.7485, -0.4355, -0.3), (-0.9681, -0.2599, -0.3), (-0.835, -0.2242, -0.3), (-0.8257, -0.5498, -0.5), (-0.9681, -0.3981, -0.5), (-0.9681, -0.1951, -0.5), (-0.6248, -0.6248, -0.5), (-0.7628, -0.4869, -0.5), (-0.8678, -0.5049, -0.5), (-0.9681, -0.2599, -0.5), (-0.5932, -0.5932, -0.5), (-0.7122, -0.4742, -0.5), (-0.835, -0.3434, -0.5), (-0.835, -0.1683, -0.5), (-0.7485, -0.4355, -0.5), (-0.835, -0.2242, -0.5), (-0.1683, -0.835, -0.5), (-0.3434, -0.835, -0.5), (-0.4742, -0.7122, -0.5), (-0.1951, -0.9681, -0.5), (-0.3981, -0.9681, -0.5), (-0.5498, -0.8257, -0.5), (-0.4869, -0.7628, -0.5), (-0.2629, -0.9681, -0.5), (-0.2268, -0.835, -0.5), (-0.5035, -0.8691, -0.5), (-0.4343, -0.7496, -0.5), (-0.1683, -0.835, -0.3), (-0.3434, -0.835, -0.3), (-0.4742, -0.7122, -0.3), (-0.2268, -0.835, -0.3), (-0.4343, -0.7496, -0.3), (-0.1951, -0.9681, -0.3), (-0.3981, -0.9681, -0.3), (-0.5498, -0.8257, -0.3), (-0.4869, -0.7628, -0.3), (-0.2629, -0.9681, -0.3), (-0.5035, -0.8691, -0.3), (0.5932, -0.5932, -0.3), (0.4742, -0.7122, -0.3), (0.3434, -0.835, -0.3), (0.1683, -0.835, -0.3), (0.5498, -0.8257, -0.3), (0.3981, -0.9681, -0.3), (0.1951, -0.9681, -0.3), (0.6146, -0.6146, -0.3), (0.4767, -0.7526, -0.3), (0.5026, -0.87, -0.3), (0.4335, -0.7504, -0.3), (0.2825, -0.9681, -0.3), (0.2436, -0.835, -0.3), (0.5498, -0.8257, -0.5), (0.3981, -0.9681, -0.5), (0.1951, -0.9681, -0.5), (0.6146, -0.6146, -0.5), (0.4767, -0.7526, -0.5), (0.5026, -0.87, -0.5), (0.2825, -0.9681, -0.5), (0.5932, -0.5932, -0.5), (0.4742, -0.7122, -0.5), (0.3434, -0.835, -0.5), (0.1683, -0.835, -0.5), (0.4335, -0.7504, -0.5), (0.2436, -0.835, -0.5), (0.835, -0.1683, -0.5), (0.835, -0.3434, -0.5), (0.7122, -0.4742, -0.5), (0.9681, -0.1951, -0.5), (0.9681, -0.3981, -0.5), (0.8257, -0.5498, -0.5), (0.7526, -0.4767, -0.5), (0.9681, -0.2428, -0.5), (0.835, -0.2094, -0.5), (0.9681, -0.3399, -0.5), (0.835, -0.2932, -0.5), (0.8778, -0.4943, -0.5), (0.7571, -0.4263, -0.5), (0.835, -0.1683, -0.3), (0.835, -0.3434, -0.3), (0.7122, -0.4742, -0.3), (0.835, -0.2094, -0.3), (0.835, -0.2932, -0.3), (0.7571, -0.4263, -0.3), (0.9681, -0.1951, -0.3), (0.9681, -0.3981, -0.3), (0.8257, -0.5498, -0.3), (0.7526, -0.4767, -0.3), (0.9681, -0.2428, -0.3), (0.9681, -0.3399, -0.3), (0.8778, -0.4943, -0.3), (-0.1951, -0.9681, -0.8271), (-0.3981, -0.9681, -0.8271), (-0.5498, -0.8257, -0.8271), (-0.8257, -0.5498, -0.8271), (-0.9681, -0.3981, -0.8271), (-0.9681, -0.1951, -0.8271), (-0.1683, -0.835, -0.8271), (-0.3434, -0.835, -0.8271), (-0.4742, -0.7122, -0.8271), (-0.5932, -0.5932, -0.8271), (-0.7122, -0.4742, -0.8271), (-0.835, -0.3434, -0.8271), (-0.835, -0.1683, -0.8271), (-0.4869, -0.7628, -0.8271), (-0.6248, -0.6248, -0.8271), (-0.7628, -0.4869, -0.8271), (-0.2268, -0.835, -0.8271), (-0.2629, -0.9681, -0.8271), (-0.4343, -0.7496, -0.8271), (-0.5035, -0.8691, -0.8271), (-0.7485, -0.4355, -0.8271), (-0.8678, -0.5049, -0.8271), (-0.835, -0.2242, -0.8271), (-0.9681, -0.2599, -0.8271), (0.9681, -0.1951, -0.8244), (0.9681, -0.3981, -0.8244), (0.8257, -0.5498, -0.8244), (0.5498, -0.8257, -0.8244), (0.3981, -0.9681, -0.8244), (0.1951, -0.9681, -0.8244), (0.835, -0.1683, -0.8244), (0.835, -0.3434, -0.8244), (0.7122, -0.4742, -0.8244), (0.5932, -0.5932, -0.8244), (0.4742, -0.7122, -0.8244), (0.3434, -0.835, -0.8244), (0.1683, -0.835, -0.8244), (0.7526, -0.4767, -0.8244), (0.6146, -0.6146, -0.8244), (0.4767, -0.7526, -0.8244), (0.835, -0.2094, -0.8244), (0.9681, -0.2428, -0.8244), (0.835, -0.2932, -0.8244), (0.9681, -0.3399, -0.8244), (0.7571, -0.4263, -0.8244), (0.8778, -0.4943, -0.8244), (0.4335, -0.7504, -0.8244), (0.5026, -0.87, -0.8244), (0.2436, -0.835, -0.8244), (0.2825, -0.9681, -0.8244), (0.4742, 0.7122, -0.8244), (0.1951, 0.9681, -0.8244), (0.3981, 0.9681, -0.8244), (0.5498, 0.8257, -0.8244), (0.8257, 0.5498, -0.8244), (0.9681, 0.3981, -0.8244), (0.9681, 0.1951, -0.8244), (0.5932, 0.5932, -0.8244), (0.7122, 0.4742, -0.8244), (0.835, 0.3434, -0.8244), (0.835, 0.1683, -0.8244), (0.1683, 0.835, -0.8244), (0.3434, 0.835, -0.8244), (0.4868, 0.7627, -0.8244), (0.6248, 0.6248, -0.8244), (0.7627, 0.4868, -0.8244), (0.835, 0.2885, -0.8244), (0.9681, 0.3345, -0.8244), (0.7851, 0.3965, -0.8244), (0.9102, 0.4597, -0.8244), (0.2162, 0.835, -0.8244), (0.2507, 0.9681, -0.8244), (0.4252, 0.7582, -0.8244), (0.493, 0.879, -0.8244), (-0.9681, 0.1951, -0.8433), (-0.9681, 0.3981, -0.8433), (-0.8257, 0.5498, -0.8433), (-0.5498, 0.8257, -0.8433), (-0.3981, 0.9681, -0.8433), (-0.1951, 0.9681, -0.8433), (-0.835, 0.1683, -0.8433), (-0.835, 0.3434, -0.8433), (-0.7122, 0.4742, -0.8433), (-0.5932, 0.5932, -0.8433), (-0.4742, 0.7122, -0.8433), (-0.3434, 0.835, -0.8433), (-0.1683, 0.835, -0.8433), (-0.7712, 0.4953, -0.8433), (-0.6332, 0.6332, -0.8433), (-0.4953, 0.7712, -0.8433), (-0.835, 0.2047, -0.8433), (-0.9681, 0.2373, -0.8433), (-0.7483, 0.4357, -0.8433), (-0.8676, 0.5052, -0.8433), (-0.4413, 0.7431, -0.8433), (-0.5116, 0.8615, -0.8433), (-0.215, 0.835, -0.8433), (-0.2493, 0.9681, -0.8433), (-0.9249, 0.1837, 0.8734), (-0.9431, -0.000748, 0.8734), (-0.9137, 0.2206, 0.8734), (-0.8095, 0.4765, 0.8734), (-0.8711, 0.3611, 0.8734), (-0.6662, 0.6679, 0.8734), (-0.7838, 0.5246, 0.8734), (-0.5229, 0.7854, 0.8734), (-0.4817, 0.8075, 0.8734), (-0.2294, 0.9123, 0.8734), (-0.3594, 0.8728, 0.8734), (0.002446, 0.9448, 0.8734), (-0.182, 0.9266, 0.8734), (0.1869, 0.9266, 0.8734), (0.2355, 0.9119, 0.8734), (0.4665, 0.8182, 0.8734), (0.3643, 0.8728, 0.8734), (0.6711, 0.6679, 0.8734), (0.5278, 0.7854, 0.8734), (0.7886, 0.5246, 0.8734), (0.8405, 0.4275, 0.8734), (0.8929, 0.3055, 0.8734), (0.876, 0.3611, 0.8734), (0.948, -0.0007483, 0.8734), (0.9298, 0.1837, 0.8734), (0.9298, -0.1852, 0.8734), (0.9172, -0.2269, 0.8734), (0.8206, -0.4662, 0.8734), (0.876, -0.3626, 0.8734), (0.671, -0.6694, 0.8734), (0.7886, -0.5261, 0.8734), (0.5278, -0.7869, 0.8734), (0.4769, -0.8141, 0.8734), (0.2632, -0.905, 0.8734), (0.3643, -0.8743, 0.8734), (0.002445, -0.9463, 0.8734), (0.1869, -0.9281, 0.8734), (-0.182, -0.9281, 0.8734), (-0.2413, -0.9102, 0.8734), (-0.473, -0.8136, 0.8734), (-0.3594, -0.8743, 0.8734), (-0.6662, -0.6694, 0.8734), (-0.5229, -0.7869, 0.8734), (-0.7838, -0.5261, 0.8734), (-0.8096, -0.4777, 0.8734), (-0.9078, -0.2418, 0.8734), (-0.8711, -0.3626, 0.8734), (-0.9249, -0.1852, 0.8734), (0.8915, -0.3117, 0.8734)], [], [(2, 161, 160, 0), (472, 1, 3, 473), (855, 842, 5, 474), (874, 861, 7, 475), (475, 7, 9, 476), (476, 9, 11, 477), (893, 880, 13, 478), (912, 899, 15, 479), (479, 15, 17, 480), (480, 17, 19, 481), (931, 918, 21, 482), (950, 937, 23, 483), (483, 23, 25, 484), (484, 25, 27, 485), (665, 652, 29, 486), (646, 633, 31, 487), (487, 31, 33, 488), (488, 33, 35, 489), (697, 702, 37, 490), (722, 709, 39, 491), (491, 39, 41, 492), (492, 41, 43, 493), (741, 728, 45, 494), (760, 747, 47, 495), (495, 47, 49, 496), (496, 49, 51, 497), (779, 766, 53, 498), (798, 785, 55, 499), (499, 55, 57, 500), (500, 57, 59, 501), (423, 469, 128, 129), (817, 804, 61, 502), (503, 63, 1, 472), (708, 713, 178, 36), (129, 128, 127, 97), (913, 504, 70, 900), (507, 506, 79, 80), (509, 508, 88, 89), (875, 510, 66, 862), (513, 512, 75, 76), (515, 514, 84, 85), (818, 516, 93, 805), (518, 505, 71, 72), (519, 507, 80, 81), (780, 509, 89, 767), (521, 511, 67, 68), (522, 513, 76, 77), (742, 515, 85, 729), (837, 517, 94, 824), (525, 518, 72, 73), (685, 519, 81, 672), (799, 520, 90, 786), (528, 521, 68, 69), (666, 522, 77, 653), (761, 523, 86, 748), (532, 531, 65, 64), (531, 524, 95, 65), (932, 525, 73, 919), (723, 526, 82, 710), (535, 527, 91, 92), (894, 528, 69, 881), (647, 529, 78, 634), (508, 530, 87, 88), (856, 532, 64, 843), (951, 533, 74, 938), (514, 534, 83, 84), (107, 939, 1264, 1267), (712, 130, 114, 711), (883, 132, 101, 882), (134, 131, 115, 116), (902, 133, 102, 901), (136, 134, 116, 117), (137, 135, 103, 104), (731, 136, 117, 730), (139, 137, 104, 105), (750, 138, 118, 749), (921, 139, 105, 920), (142, 140, 119, 120), (940, 141, 106, 939), (144, 142, 120, 121), (145, 143, 107, 108), (769, 144, 121, 768), (147, 145, 108, 109), (788, 146, 122, 787), (655, 147, 109, 654), (150, 129, 97, 96), (151, 148, 123, 124), (636, 149, 110, 635), (845, 150, 96, 844), (154, 151, 124, 125), (155, 152, 111, 112), (864, 153, 98, 863), (807, 154, 125, 806), (158, 155, 112, 113), (159, 156, 99, 100), (826, 157, 126, 825), (674, 158, 113, 673), (132, 159, 100, 101), (471, 468, 159, 132), (683, 467, 158, 674), (835, 466, 157, 826), (468, 465, 156, 159), (467, 464, 155, 158), (816, 427, 154, 807), (873, 364, 153, 864), (464, 424, 152, 155), (427, 428, 151, 154), (854, 430, 150, 845), (645, 425, 149, 636), (428, 426, 148, 151), (430, 423, 129, 150), (664, 429, 147, 655), (797, 387, 146, 788), (429, 355, 145, 147), (778, 357, 144, 769), (355, 353, 143, 145), (357, 386, 142, 144), (949, 352, 141, 940), (386, 354, 140, 142), (930, 356, 139, 921), (759, 419, 138, 750), (356, 418, 137, 139), (740, 420, 136, 731), (418, 416, 135, 137), (420, 417, 134, 136), (911, 421, 133, 902), (417, 422, 131, 134), (892, 471, 132, 883), (721, 470, 130, 712), (516, 535, 92, 93), (746, 751, 182, 44), (56, 188, 187, 54), (879, 884, 165, 10), (632, 637, 174, 28), (48, 184, 183, 46), (841, 846, 161, 2), (936, 941, 170, 20), (40, 180, 179, 38), (58, 189, 188, 56), (898, 903, 166, 12), (32, 176, 175, 30), (50, 185, 184, 48), (860, 865, 162, 4), (24, 172, 171, 22), (42, 181, 180, 40), (803, 808, 189, 58), (16, 168, 167, 14), (34, 177, 176, 32), (765, 770, 185, 50), (8, 164, 163, 6), (26, 173, 172, 24), (727, 44, 182, 732), (822, 827, 190, 60), (18, 169, 168, 16), (670, 675, 177, 34), (784, 789, 186, 52), (10, 165, 164, 8), (651, 656, 173, 26), (0, 160, 191, 62), (917, 922, 169, 18), (317, 288, 217, 216), (318, 289, 204, 203), (774, 290, 218, 771), (289, 291, 205, 204), (793, 292, 219, 790), (660, 293, 206, 657), (319, 294, 193, 192), (292, 295, 220, 219), (641, 296, 207, 638), (850, 297, 194, 847), (295, 298, 221, 220), (296, 299, 208, 207), (869, 300, 195, 866), (812, 301, 222, 809), (299, 302, 209, 208), (300, 303, 196, 195), (831, 304, 223, 828), (706, 305, 210, 692), (303, 306, 197, 196), (304, 319, 192, 223), (717, 307, 211, 714), (888, 308, 198, 885), (307, 309, 212, 211), (907, 310, 199, 904), (309, 311, 213, 212), (310, 312, 200, 199), (736, 313, 214, 733), (312, 314, 201, 200), (755, 315, 215, 752), (926, 316, 202, 923), (315, 317, 216, 215), (192, 193, 847, 194, 866, 195, 196, 197, 885, 198, 904, 199, 200, 201, 923, 202, 942, 203, 204, 205, 657, 206, 638, 207, 208, 209, 676, 692, 210, 714, 211, 212, 213, 733, 214, 752, 215, 216, 217, 771, 218, 790, 219, 220, 221, 809, 222, 828, 223), (945, 318, 203, 942), (836, 823, 63, 503), (941, 171, 225, 943), (183, 184, 224, 254), (922, 170, 255, 924), (751, 183, 254, 753), (168, 169, 253, 251), (732, 182, 252, 734), (167, 168, 251, 249), (180, 181, 250, 248), (903, 167, 249, 905), (179, 180, 248, 246), (884, 166, 247, 886), (713, 179, 246, 715), (191, 160, 226, 243), (164, 165, 245, 242), (691, 178, 244, 705), (827, 191, 243, 829), (163, 164, 242, 239), (176, 177, 241, 238), (808, 190, 240, 810), (865, 163, 239, 867), (175, 176, 238, 235), (188, 189, 237, 234), (846, 162, 236, 848), (637, 175, 235, 639), (187, 188, 234, 231), (160, 161, 233, 226), (656, 174, 232, 658), (789, 187, 231, 791), (172, 173, 230, 228), (770, 186, 229, 772), (171, 172, 228, 225), (184, 185, 227, 224), (839, 830, 286, 598), (598, 286, 287, 599), (820, 811, 285, 597), (595, 283, 284, 596), (594, 282, 283, 595), (801, 792, 282, 594), (782, 773, 281, 593), (591, 279, 280, 592), (590, 278, 279, 591), (763, 754, 278, 590), (744, 735, 277, 589), (587, 275, 276, 588), (586, 274, 275, 587), (725, 716, 274, 586), (700, 693, 273, 585), (583, 271, 272, 584), (582, 270, 271, 583), (649, 640, 270, 582), (668, 659, 269, 581), (579, 267, 268, 580), (578, 266, 267, 579), (953, 944, 266, 578), (934, 925, 265, 577), (575, 263, 264, 576), (574, 262, 263, 575), (915, 906, 262, 574), (896, 887, 261, 573), (571, 259, 260, 572), (570, 258, 259, 571), (877, 868, 258, 570), (858, 849, 257, 569), (599, 287, 256, 568), (982, 986, 318, 945), (981, 980, 316, 926), (1111, 1102, 315, 755), (1109, 1101, 313, 736), (1099, 1100, 311, 309), (1015, 1006, 310, 907), (409, 441, 382, 407), (1013, 1005, 308, 888), (1143, 1140, 307, 717), (1003, 1004, 306, 303), (1142, 1139, 305, 706), (1063, 1054, 304, 831), (403, 457, 368, 400), (1061, 1053, 301, 812), (1026, 1018, 300, 869), (1051, 1052, 298, 295), (1024, 1017, 297, 850), (994, 993, 296, 641), (1051, 295, 437, 1058), (995, 992, 293, 660), (1092, 1090, 292, 793), (990, 991, 291, 289), (1091, 1089, 290, 774), (390, 449, 375, 388), (1062, 832, 351, 1057), (1060, 813, 350, 1056), (1153, 381, 431, 1164), (1154, 284, 436, 1166), (1098, 794, 347, 1095), (1097, 775, 346, 1094), (1102, 1105, 343, 315), (1151, 280, 227, 1157), (1110, 756, 343, 1105), (1108, 737, 342, 1104), (1146, 339, 447, 1147), (1112, 376, 443, 1116), (1150, 718, 339, 1146), (1149, 694, 338, 1145), (1175, 272, 241, 1181), (993, 998, 335, 296), (1001, 642, 335, 998), (1002, 661, 334, 997), (1204, 367, 375, 1214), (1205, 268, 452, 1216), (989, 946, 331, 985), (988, 927, 330, 984), (1014, 908, 327, 1009), (1012, 889, 326, 1008), (1021, 323, 463, 1022), (1038, 361, 459, 1042), (1025, 870, 323, 1021), (1023, 851, 322, 1020), (1225, 256, 233, 1231), (1088, 288, 345, 1093), (288, 317, 344, 345), (224, 279, 278, 254), (1180, 1187, 254, 278), (227, 280, 279, 224), (317, 315, 343, 344), (1054, 1057, 351, 304), (1242, 852, 359, 1226), (1244, 871, 360, 1227), (323, 324, 461, 463), (259, 258, 456, 458), (1246, 890, 362, 1229), (1248, 909, 363, 1230), (1222, 928, 366, 1203), (1224, 947, 367, 1204), (332, 333, 454, 453), (985, 331, 455, 987), (1220, 662, 370, 1206), (1218, 643, 371, 1207), (302, 299, 336, 337), (238, 271, 270, 235), (1194, 695, 373, 1176), (1196, 719, 374, 1177), (340, 341, 446, 445), (276, 275, 442, 444), (1198, 738, 377, 1179), (1200, 757, 378, 1180), (1168, 776, 380, 1152), (1170, 795, 381, 1153), (347, 348, 437, 439), (283, 282, 432, 434), (1172, 814, 384, 1155), (1174, 833, 385, 1156), (1201, 1208, 390, 388), (1167, 1158, 391, 777), (1208, 1209, 392, 390), (1169, 1159, 393, 796), (1219, 1210, 394, 663), (1159, 1160, 396, 393), (1217, 1211, 397, 644), (1241, 1232, 398, 853), (1160, 1161, 399, 396), (1243, 1233, 400, 872), (1171, 1162, 401, 815), (1233, 1234, 403, 400), (1173, 1163, 404, 834), (1193, 1182, 405, 707), (1234, 1235, 406, 403), (1195, 1183, 407, 720), (1245, 1236, 408, 891), (1183, 1184, 409, 407), (1247, 1237, 410, 910), (1184, 1185, 411, 409), (1197, 1186, 412, 739), (1199, 1187, 414, 758), (1221, 1213, 415, 929), (1223, 1201, 388, 948), (299, 296, 335, 336), (1207, 1211, 235, 270), (241, 272, 271, 238), (1138, 302, 337, 1144), (226, 287, 286, 243), (233, 256, 287, 226), (294, 319, 320, 321), (1016, 294, 321, 1019), (319, 304, 351, 320), (1156, 1163, 243, 286), (1058, 437, 438, 1059), (396, 433, 431, 393), (1164, 431, 433, 1165), (1165, 433, 435, 1166), (284, 283, 434, 436), (1064, 383, 435, 1068), (1095, 347, 439, 1096), (348, 349, 438, 437), (1106, 445, 446, 1107), (1099, 309, 445, 1106), (1188, 382, 441, 1189), (1189, 441, 443, 1190), (275, 274, 440, 442), (1178, 276, 444, 1190), (339, 340, 445, 447), (1177, 374, 382, 1188), (999, 453, 454, 1000), (990, 289, 453, 999), (1214, 375, 449, 1215), (1215, 449, 451, 1216), (267, 266, 448, 450), (331, 332, 453, 455), (970, 369, 451, 974), (268, 267, 450, 452), (1010, 461, 462, 1011), (1003, 303, 461, 1010), (1238, 368, 457, 1239), (1239, 457, 459, 1240), (1228, 260, 460, 1240), (260, 259, 458, 460), (1227, 360, 368, 1238), (324, 325, 462, 461), (1090, 1096, 439, 292), (295, 292, 439, 437), (309, 307, 447, 445), (1140, 1147, 447, 307), (1018, 1022, 463, 300), (303, 300, 463, 461), (986, 987, 455, 318), (289, 318, 455, 453), (1230, 1237, 249, 262), (1006, 1009, 327, 310), (312, 310, 327, 328), (314, 312, 328, 329), (251, 263, 262, 249), (253, 264, 263, 251), (979, 314, 329, 983), (1202, 264, 253, 1212), (710, 82, 470, 721), (881, 69, 471, 892), (84, 83, 422, 417), (900, 70, 421, 911), (85, 84, 417, 420), (72, 71, 416, 418), (729, 85, 420, 740), (73, 72, 418, 356), (748, 86, 419, 759), (919, 73, 356, 930), (88, 87, 354, 386), (938, 74, 352, 949), (89, 88, 386, 357), (76, 75, 353, 355), (767, 89, 357, 778), (77, 76, 355, 429), (786, 90, 387, 797), (653, 77, 429, 664), (64, 65, 423, 430), (92, 91, 426, 428), (634, 78, 425, 645), (843, 64, 430, 854), (93, 92, 428, 427), (80, 79, 424, 464), (862, 66, 364, 873), (805, 93, 427, 816), (81, 80, 464, 467), (68, 67, 465, 468), (824, 94, 466, 835), (672, 81, 467, 683), (69, 68, 468, 471), (65, 95, 469, 423), (838, 836, 503, 566), (566, 503, 472, 567), (819, 817, 502, 565), (563, 500, 501, 564), (562, 499, 500, 563), (800, 798, 499, 562), (781, 779, 498, 561), (559, 496, 497, 560), (558, 495, 496, 559), (762, 760, 495, 558), (743, 741, 494, 557), (555, 492, 493, 556), (554, 491, 492, 555), (724, 722, 491, 554), (699, 697, 490, 553), (551, 488, 489, 552), (550, 487, 488, 551), (648, 646, 487, 550), (667, 665, 486, 549), (547, 484, 485, 548), (546, 483, 484, 547), (952, 950, 483, 546), (933, 931, 482, 545), (543, 480, 481, 544), (542, 479, 480, 543), (914, 912, 479, 542), (895, 893, 478, 541), (539, 476, 477, 540), (538, 475, 476, 539), (876, 874, 475, 538), (857, 855, 474, 537), (567, 472, 473, 536), (59, 57, 535, 516), (41, 39, 534, 514), (937, 21, 533, 951), (842, 3, 532, 856), (49, 47, 530, 508), (633, 29, 529, 647), (880, 11, 528, 894), (57, 55, 527, 535), (709, 37, 526, 723), (918, 19, 525, 932), (1, 63, 524, 531), (3, 1, 531, 532), (747, 45, 523, 761), (652, 27, 522, 666), (11, 9, 521, 528), (785, 53, 520, 799), (671, 35, 519, 685), (19, 17, 518, 525), (823, 61, 517, 837), (728, 43, 515, 742), (27, 25, 513, 522), (9, 7, 511, 521), (766, 51, 509, 780), (35, 33, 507, 519), (17, 15, 505, 518), (804, 59, 516, 818), (43, 41, 514, 515), (25, 23, 512, 513), (861, 5, 510, 875), (51, 49, 508, 509), (33, 31, 506, 507), (899, 13, 504, 913), (320, 567, 536, 321), (851, 857, 537, 322), (870, 876, 538, 323), (323, 538, 539, 324), (324, 539, 540, 325), (889, 895, 541, 326), (908, 914, 542, 327), (327, 542, 543, 328), (328, 543, 544, 329), (927, 933, 545, 330), (946, 952, 546, 331), (331, 546, 547, 332), (332, 547, 548, 333), (661, 667, 549, 334), (642, 648, 550, 335), (335, 550, 551, 336), (336, 551, 552, 337), (694, 699, 553, 338), (718, 724, 554, 339), (339, 554, 555, 340), (340, 555, 556, 341), (737, 743, 557, 342), (756, 762, 558, 343), (343, 558, 559, 344), (344, 559, 560, 345), (775, 781, 561, 346), (794, 800, 562, 347), (347, 562, 563, 348), (348, 563, 564, 349), (813, 819, 565, 350), (351, 566, 567, 320), (832, 838, 566, 351), (631, 599, 568, 600), (859, 858, 569, 601), (878, 877, 570, 602), (602, 570, 571, 603), (603, 571, 572, 604), (897, 896, 573, 605), (916, 915, 574, 606), (606, 574, 575, 607), (607, 575, 576, 608), (935, 934, 577, 609), (954, 953, 578, 610), (610, 578, 579, 611), (611, 579, 580, 612), (669, 668, 581, 613), (650, 649, 582, 614), (614, 582, 583, 615), (615, 583, 584, 616), (701, 700, 585, 617), (726, 725, 586, 618), (618, 586, 587, 619), (619, 587, 588, 620), (745, 744, 589, 621), (764, 763, 590, 622), (622, 590, 591, 623), (623, 591, 592, 624), (783, 782, 593, 625), (802, 801, 594, 626), (626, 594, 595, 627), (627, 595, 596, 628), (821, 820, 597, 629), (630, 598, 599, 631), (840, 839, 598, 630), (822, 840, 630, 62), (62, 630, 631, 0), (803, 821, 629, 60), (56, 627, 628, 58), (54, 626, 627, 56), (784, 802, 626, 54), (765, 783, 625, 52), (48, 623, 624, 50), (46, 622, 623, 48), (746, 764, 622, 46), (727, 745, 621, 44), (40, 619, 620, 42), (38, 618, 619, 40), (708, 726, 618, 38), (689, 701, 617, 36), (32, 615, 616, 34), (30, 614, 615, 32), (632, 650, 614, 30), (651, 669, 613, 28), (24, 611, 612, 26), (22, 610, 611, 24), (936, 954, 610, 22), (917, 935, 609, 20), (16, 607, 608, 18), (14, 606, 607, 16), (898, 916, 606, 14), (879, 897, 605, 12), (8, 603, 604, 10), (6, 602, 603, 8), (860, 878, 602, 6), (841, 859, 601, 4), (0, 631, 600, 2), (28, 613, 650, 632), (613, 581, 649, 650), (334, 549, 648, 642), (31, 633, 647, 506), (549, 486, 646, 648), (79, 634, 645, 424), (1210, 1217, 644, 394), (1206, 370, 643, 1218), (997, 334, 642, 1001), (992, 994, 641, 293), (581, 269, 640, 649), (174, 637, 639, 232), (293, 641, 638, 206), (30, 175, 637, 632), (424, 645, 636, 152), (152, 636, 635, 111), (506, 647, 634, 79), (486, 29, 633, 646), (26, 612, 669, 651), (612, 580, 668, 669), (333, 548, 667, 661), (29, 652, 666, 529), (548, 485, 665, 667), (78, 653, 664, 425), (1209, 1219, 663, 392), (1205, 369, 662, 1220), (996, 333, 661, 1002), (991, 995, 660, 291), (580, 268, 659, 668), (173, 656, 658, 230), (291, 660, 657, 205), (28, 174, 656, 651), (425, 664, 655, 149), (149, 655, 654, 110), (529, 666, 653, 78), (485, 27, 652, 665), (34, 616, 688, 670), (616, 584, 687, 688), (337, 552, 686, 680), (702, 671, 685, 698), (552, 489, 684, 686), (703, 672, 683, 696), (1181, 1191, 682, 402), (1175, 372, 681, 1192), (1144, 337, 680, 1148), (1138, 1141, 679, 302), (584, 272, 678, 687), (177, 675, 677, 241), (302, 679, 676, 209), (689, 691, 675, 670), (696, 683, 674, 690), (690, 674, 673, 704), (698, 685, 672, 703), (489, 35, 671, 684), (526, 698, 703, 82), (130, 690, 704, 114), (470, 696, 690, 130), (36, 178, 691, 689), (82, 703, 696, 470), (37, 702, 698, 526), (670, 688, 701, 689), (688, 687, 700, 701), (680, 686, 699, 694), (686, 684, 697, 699), (1191, 1193, 707, 682), (1192, 681, 695, 1194), (1148, 680, 694, 1149), (1141, 1142, 706, 679), (687, 678, 693, 700), (675, 691, 705, 677), (679, 706, 692, 676), (684, 671, 702, 697), (36, 617, 726, 708), (617, 585, 725, 726), (338, 553, 724, 718), (39, 709, 723, 534), (553, 490, 722, 724), (83, 710, 721, 422), (1182, 1195, 720, 405), (1176, 373, 719, 1196), (1145, 338, 718, 1150), (1139, 1143, 717, 305), (585, 273, 716, 725), (178, 713, 715, 244), (305, 717, 714, 210), (422, 721, 712, 131), (131, 712, 711, 115), (534, 723, 710, 83), (38, 179, 713, 708), (490, 37, 709, 722), (42, 620, 745, 727), (620, 588, 744, 745), (341, 556, 743, 737), (45, 728, 742, 523), (556, 493, 741, 743), (86, 729, 740, 419), (1185, 1197, 739, 411), (1178, 376, 738, 1198), (1103, 341, 737, 1108), (1100, 1109, 736, 311), (588, 276, 735, 744), (181, 732, 734, 250), (311, 736, 733, 213), (42, 727, 732, 181), (419, 740, 731, 138), (138, 731, 730, 118), (523, 742, 729, 86), (493, 43, 728, 741), (44, 621, 764, 746), (621, 589, 763, 764), (342, 557, 762, 756), (47, 747, 761, 530), (557, 494, 760, 762), (87, 748, 759, 354), (1186, 1199, 758, 412), (1179, 377, 757, 1200), (1104, 342, 756, 1110), (1101, 1111, 755, 313), (589, 277, 754, 763), (182, 751, 753, 252), (313, 755, 752, 214), (46, 183, 751, 746), (354, 759, 750, 140), (140, 750, 749, 119), (530, 761, 748, 87), (494, 45, 747, 760), (50, 624, 783, 765), (624, 592, 782, 783), (345, 560, 781, 775), (53, 766, 780, 520), (560, 497, 779, 781), (90, 767, 778, 387), (1157, 1167, 777, 389), (1151, 379, 776, 1168), (1093, 345, 775, 1097), (1088, 1091, 774, 288), (592, 280, 773, 782), (185, 770, 772, 227), (288, 774, 771, 217), (52, 186, 770, 765), (387, 778, 769, 146), (146, 769, 768, 122), (520, 780, 767, 90), (497, 51, 766, 779), (52, 625, 802, 784), (625, 593, 801, 802), (346, 561, 800, 794), (55, 785, 799, 527), (561, 498, 798, 800), (91, 786, 797, 426), (1158, 1169, 796, 391), (1152, 380, 795, 1170), (1094, 346, 794, 1098), (1089, 1092, 793, 290), (593, 281, 792, 801), (186, 789, 791, 229), (290, 793, 790, 218), (54, 187, 789, 784), (426, 797, 788, 148), (148, 788, 787, 123), (527, 799, 786, 91), (498, 53, 785, 798), (58, 628, 821, 803), (628, 596, 820, 821), (349, 564, 819, 813), (61, 804, 818, 517), (564, 501, 817, 819), (94, 805, 816, 466), (1161, 1171, 815, 399), (1154, 383, 814, 1172), (1055, 349, 813, 1060), (1052, 1061, 812, 298), (596, 284, 811, 820), (189, 808, 810, 237), (298, 812, 809, 221), (60, 190, 808, 803), (466, 816, 807, 157), (157, 807, 806, 126), (517, 818, 805, 94), (501, 59, 804, 817), (60, 629, 840, 822), (629, 597, 839, 840), (350, 565, 838, 832), (63, 823, 837, 524), (565, 502, 836, 838), (95, 824, 835, 469), (1162, 1173, 834, 401), (1155, 384, 833, 1174), (1056, 350, 832, 1062), (1053, 1063, 831, 301), (597, 285, 830, 839), (190, 827, 829, 240), (502, 61, 823, 836), (301, 831, 828, 222), (62, 191, 827, 822), (469, 835, 826, 128), (128, 826, 825, 127), (524, 837, 824, 95), (2, 600, 859, 841), (600, 568, 858, 859), (321, 536, 857, 851), (5, 842, 856, 510), (536, 473, 855, 857), (66, 843, 854, 364), (1231, 1241, 853, 395), (1225, 358, 852, 1242), (1019, 321, 851, 1023), (1016, 1024, 850, 294), (568, 256, 849, 858), (161, 846, 848, 233), (294, 850, 847, 193), (4, 162, 846, 841), (364, 854, 845, 153), (153, 845, 844, 98), (510, 856, 843, 66), (473, 3, 842, 855), (4, 601, 878, 860), (601, 569, 877, 878), (322, 537, 876, 870), (7, 861, 875, 511), (537, 474, 874, 876), (67, 862, 873, 465), (1232, 1243, 872, 398), (1226, 359, 871, 1244), (1020, 322, 870, 1025), (1017, 1026, 869, 297), (569, 257, 868, 877), (162, 865, 867, 236), (297, 869, 866, 194), (6, 163, 865, 860), (465, 873, 864, 156), (156, 864, 863, 99), (511, 875, 862, 67), (474, 5, 861, 874), (10, 604, 897, 879), (604, 572, 896, 897), (325, 540, 895, 889), (13, 880, 894, 504), (540, 477, 893, 895), (70, 881, 892, 421), (1235, 1245, 891, 406), (1228, 361, 890, 1246), (1007, 325, 889, 1012), (1004, 1013, 888, 306), (572, 260, 887, 896), (165, 884, 886, 245), (306, 888, 885, 197), (12, 166, 884, 879), (421, 892, 883, 133), (133, 883, 882, 102), (504, 894, 881, 70), (477, 11, 880, 893), (12, 605, 916, 898), (605, 573, 915, 916), (326, 541, 914, 908), (15, 899, 913, 505), (541, 478, 912, 914), (71, 900, 911, 416), (1236, 1247, 910, 408), (1229, 362, 909, 1248), (1008, 326, 908, 1014), (1005, 1015, 907, 308), (573, 261, 906, 915), (166, 903, 905, 247), (308, 907, 904, 198), (14, 167, 903, 898), (416, 911, 902, 135), (135, 902, 901, 103), (505, 913, 900, 71), (478, 13, 899, 912), (18, 608, 935, 917), (608, 576, 934, 935), (329, 544, 933, 927), (21, 918, 932, 533), (544, 481, 931, 933), (74, 919, 930, 352), (1212, 1221, 929, 413), (1202, 365, 928, 1222), (983, 329, 927, 988), (979, 981, 926, 314), (576, 264, 925, 934), (169, 922, 924, 253), (314, 926, 923, 201), (20, 170, 922, 917), (352, 930, 921, 141), (141, 921, 920, 106), (533, 932, 919, 74), (481, 19, 918, 931), (20, 609, 954, 936), (609, 577, 953, 954), (330, 545, 952, 946), (23, 937, 951, 512), (545, 482, 950, 952), (75, 938, 949, 353), (1213, 1223, 948, 415), (1203, 366, 947, 1224), (984, 330, 946, 989), (980, 982, 945, 316), (577, 265, 944, 953), (170, 941, 943, 255), (316, 945, 942, 202), (22, 171, 941, 936), (353, 949, 940, 143), (143, 940, 939, 107), (512, 951, 938, 75), (482, 21, 937, 950), (415, 948, 965, 956), (366, 958, 964, 947), (413, 929, 963, 955), (365, 957, 962, 928), (413, 955, 957, 365), (388, 375, 961, 960), (367, 959, 961, 375), (928, 962, 958, 366), (947, 964, 959, 367), (929, 415, 956, 963), (948, 388, 960, 965), (392, 663, 978, 967), (369, 970, 977, 662), (394, 644, 976, 968), (370, 971, 975, 643), (996, 970, 974, 1000), (390, 966, 973, 449), (449, 973, 974, 451), (662, 977, 971, 370), (643, 975, 972, 371), (397, 371, 972, 969), (390, 392, 967, 966), (663, 394, 968, 978), (644, 397, 969, 976), (956, 965, 982, 980), (958, 984, 989, 964), (955, 963, 981, 979), (957, 983, 988, 962), (955, 979, 983, 957), (960, 961, 987, 986), (959, 985, 987, 961), (962, 988, 984, 958), (964, 989, 985, 959), (963, 956, 980, 981), (965, 960, 986, 982), (333, 996, 1000, 454), (967, 978, 995, 991), (970, 996, 1002, 977), (968, 976, 994, 992), (971, 997, 1001, 975), (966, 990, 999, 973), (973, 999, 1000, 974), (977, 1002, 997, 971), (975, 1001, 998, 972), (969, 972, 998, 993), (966, 967, 991, 990), (978, 968, 992, 995), (976, 969, 993, 994), (1047, 1050, 1015, 1005), (1039, 1008, 1014, 1044), (1046, 1049, 1013, 1004), (1038, 1007, 1012, 1043), (1048, 1040, 1009, 1006), (1045, 1003, 1010, 1041), (1041, 1010, 1011, 1042), (325, 1007, 1011, 462), (1043, 1012, 1008, 1039), (1044, 1014, 1009, 1040), (1045, 1046, 1004, 1003), (1049, 1047, 1005, 1013), (1050, 1048, 1006, 1015), (1034, 1037, 1026, 1017), (1028, 1020, 1025, 1032), (1033, 1036, 1024, 1016), (1027, 1019, 1023, 1031), (1035, 1030, 1022, 1018), (1033, 1016, 1019, 1027), (1031, 1023, 1020, 1028), (1032, 1025, 1021, 1029), (1029, 1021, 1022, 1030), (1036, 1034, 1017, 1024), (1037, 1035, 1018, 1026), (872, 400, 1035, 1037), (853, 398, 1034, 1036), (360, 1029, 1030, 368), (871, 1032, 1029, 360), (852, 1031, 1028, 359), (395, 1033, 1027, 358), (400, 368, 1030, 1035), (358, 1027, 1031, 852), (395, 853, 1036, 1033), (359, 1028, 1032, 871), (398, 872, 1037, 1034), (910, 410, 1048, 1050), (891, 408, 1047, 1049), (403, 406, 1046, 1045), (909, 1044, 1040, 363), (890, 1043, 1039, 362), (457, 1041, 1042, 459), (403, 1045, 1041, 457), (410, 363, 1040, 1048), (361, 1038, 1043, 890), (406, 891, 1049, 1046), (362, 1039, 1044, 909), (408, 910, 1050, 1047), (1007, 1038, 1042, 1011), (1073, 1076, 1063, 1053), (1065, 1056, 1062, 1070), (1072, 1075, 1061, 1052), (1064, 1055, 1060, 1069), (349, 1055, 1059, 438), (1067, 1058, 1059, 1068), (1074, 1066, 1057, 1054), (1069, 1060, 1056, 1065), (1070, 1062, 1057, 1066), (1071, 1051, 1058, 1067), (1071, 1072, 1052, 1051), (1075, 1073, 1053, 1061), (1076, 1074, 1054, 1063), (834, 404, 1074, 1076), (815, 401, 1073, 1075), (396, 399, 1072, 1071), (396, 1071, 1067, 433), (833, 1070, 1066, 385), (814, 1069, 1065, 384), (404, 385, 1066, 1074), (433, 1067, 1068, 435), (383, 1064, 1069, 814), (399, 815, 1075, 1072), (384, 1065, 1070, 833), (401, 834, 1076, 1073), (1055, 1064, 1068, 1059), (391, 796, 1087, 1078), (380, 1081, 1086, 795), (389, 777, 1085, 1077), (379, 1080, 1084, 776), (393, 431, 1083, 1079), (381, 1082, 1083, 431), (389, 1077, 1080, 379), (776, 1084, 1081, 380), (795, 1086, 1082, 381), (777, 391, 1078, 1085), (796, 393, 1079, 1087), (1078, 1087, 1092, 1089), (1081, 1094, 1098, 1086), (1077, 1085, 1091, 1088), (1080, 1093, 1097, 1084), (1079, 1083, 1096, 1090), (1082, 1095, 1096, 1083), (1077, 1088, 1093, 1080), (1084, 1097, 1094, 1081), (1086, 1098, 1095, 1082), (1085, 1078, 1089, 1091), (1087, 1079, 1090, 1092), (1121, 1124, 1111, 1101), (1113, 1104, 1110, 1118), (1120, 1123, 1109, 1100), (1112, 1103, 1108, 1117), (1119, 1099, 1106, 1115), (1115, 1106, 1107, 1116), (341, 1103, 1107, 446), (1117, 1108, 1104, 1113), (1118, 1110, 1105, 1114), (1122, 1114, 1105, 1102), (1119, 1120, 1100, 1099), (1123, 1121, 1101, 1109), (1124, 1122, 1102, 1111), (758, 414, 1122, 1124), (739, 412, 1121, 1123), (409, 411, 1120, 1119), (414, 378, 1114, 1122), (757, 1118, 1114, 378), (738, 1117, 1113, 377), (441, 1115, 1116, 443), (409, 1119, 1115, 441), (376, 1112, 1117, 738), (411, 739, 1123, 1120), (377, 1113, 1118, 757), (412, 758, 1124, 1121), (1103, 1112, 1116, 1107), (405, 720, 1137, 1126), (373, 1129, 1136, 719), (682, 707, 1135, 1133), (681, 1132, 1134, 695), (402, 682, 1133, 1125), (372, 1128, 1132, 681), (407, 382, 1131, 1127), (402, 1125, 1128, 372), (695, 1134, 1129, 373), (719, 1136, 1130, 374), (374, 1130, 1131, 382), (707, 405, 1126, 1135), (720, 407, 1127, 1137), (1126, 1137, 1143, 1139), (1129, 1145, 1150, 1136), (1133, 1135, 1142, 1141), (1132, 1148, 1149, 1134), (1125, 1133, 1141, 1138), (1128, 1144, 1148, 1132), (1127, 1131, 1147, 1140), (1125, 1138, 1144, 1128), (1134, 1149, 1145, 1129), (1136, 1150, 1146, 1130), (1130, 1146, 1147, 1131), (1135, 1126, 1139, 1142), (1137, 1127, 1140, 1143), (285, 1155, 1174, 830), (240, 829, 1173, 1162), (284, 1154, 1172, 811), (237, 810, 1171, 1161), (281, 1152, 1170, 792), (229, 791, 1169, 1158), (280, 1151, 1168, 773), (227, 772, 1167, 1157), (434, 1165, 1166, 436), (432, 1164, 1165, 434), (385, 404, 1163, 1156), (829, 243, 1163, 1173), (810, 240, 1162, 1171), (234, 237, 1161, 1160), (231, 234, 1160, 1159), (791, 231, 1159, 1169), (772, 229, 1158, 1167), (830, 1174, 1156, 286), (811, 1172, 1155, 285), (792, 1170, 1153, 282), (773, 1168, 1152, 281), (379, 1151, 1157, 389), (383, 1154, 1166, 435), (282, 1153, 1164, 432), (277, 1179, 1200, 754), (252, 753, 1199, 1186), (276, 1178, 1198, 735), (250, 734, 1197, 1185), (273, 1176, 1196, 716), (244, 715, 1195, 1182), (678, 1192, 1194, 693), (677, 705, 1193, 1191), (272, 1175, 1192, 678), (241, 677, 1191, 1181), (274, 1177, 1188, 440), (376, 1178, 1190, 443), (442, 1189, 1190, 444), (440, 1188, 1189, 442), (753, 254, 1187, 1199), (734, 252, 1186, 1197), (248, 250, 1185, 1184), (246, 248, 1184, 1183), (715, 246, 1183, 1195), (705, 244, 1182, 1193), (754, 1200, 1180, 278), (735, 1198, 1179, 277), (716, 1196, 1177, 274), (693, 1194, 1176, 273), (378, 414, 1187, 1180), (372, 1175, 1181, 402), (265, 1203, 1224, 944), (255, 943, 1223, 1213), (264, 1202, 1222, 925), (253, 924, 1221, 1212), (268, 1205, 1220, 659), (230, 658, 1219, 1209), (269, 1206, 1218, 640), (232, 639, 1217, 1210), (365, 1202, 1212, 413), (450, 1215, 1216, 452), (448, 1214, 1215, 450), (371, 397, 1211, 1207), (943, 225, 1201, 1223), (924, 255, 1213, 1221), (639, 235, 1211, 1217), (658, 232, 1210, 1219), (228, 230, 1209, 1208), (225, 228, 1208, 1201), (640, 1218, 1207, 270), (659, 1220, 1206, 269), (944, 1224, 1204, 266), (925, 1222, 1203, 265), (369, 1205, 1216, 451), (266, 1204, 1214, 448), (261, 1229, 1248, 906), (247, 905, 1247, 1236), (260, 1228, 1246, 887), (245, 886, 1245, 1235), (257, 1226, 1244, 868), (236, 867, 1243, 1232), (256, 1225, 1242, 849), (233, 848, 1241, 1231), (363, 410, 1237, 1230), (258, 1227, 1238, 456), (361, 1228, 1240, 459), (458, 1239, 1240, 460), (456, 1238, 1239, 458), (905, 249, 1237, 1247), (886, 247, 1236, 1245), (242, 245, 1235, 1234), (239, 242, 1234, 1233), (867, 239, 1233, 1243), (848, 236, 1232, 1241), (906, 1248, 1230, 262), (887, 1246, 1229, 261), (868, 1244, 1227, 258), (849, 1242, 1226, 257), (358, 1225, 1231, 395), (1249, 1250, 1296, 1294, 1295, 1293, 1292, 1290, 1291, 1288, 1289, 1287, 1286, 1284, 1285, 1282, 1283, 1281, 1280, 1278, 1279, 1276, 1277, 1297, 1275, 1274, 1272, 1273, 1270, 1271, 1269, 1268, 1266, 1267, 1264, 1265, 1263, 1262, 1260, 1261, 1258, 1259, 1257, 1256, 1254, 1255, 1252, 1253, 1251), (110, 654, 1269, 1271), (863, 98, 1253, 1252), (806, 125, 1292, 1293), (118, 730, 1281, 1283), (113, 112, 1272, 1274), (100, 99, 1255, 1254), (126, 806, 1293, 1295), (825, 126, 1295, 1294), (673, 113, 1274, 1275), (101, 100, 1254, 1256), (97, 127, 1296, 1250), (98, 844, 1251, 1253), (711, 114, 1277, 1276), (882, 101, 1256, 1257), (106, 920, 1263, 1265), (111, 635, 1270, 1273), (116, 115, 1279, 1278), (115, 711, 1276, 1279), (901, 102, 1259, 1258), (123, 787, 1288, 1291), (117, 116, 1278, 1280), (104, 103, 1261, 1260), (114, 704, 1297, 1277), (730, 117, 1280, 1281), (105, 104, 1260, 1262), (103, 901, 1258, 1261), (749, 118, 1283, 1282), (920, 105, 1262, 1263), (122, 768, 1287, 1289), (120, 119, 1285, 1284), (939, 106, 1265, 1264), (121, 120, 1284, 1286), (108, 107, 1267, 1266), (102, 882, 1257, 1259), (768, 121, 1286, 1287), (109, 108, 1266, 1268), (704, 673, 1275, 1297), (787, 122, 1289, 1288), (119, 749, 1282, 1285), (654, 109, 1268, 1269), (127, 825, 1294, 1296), (96, 97, 1250, 1249), (124, 123, 1291, 1290), (635, 110, 1271, 1270), (844, 96, 1249, 1251), (125, 124, 1290, 1292), (99, 863, 1252, 1255), (112, 111, 1273, 1272)])
me_cylinder_003.polygons.foreach_set('use_smooth', [True] * 1267)
me_cylinder_003.materials.append(mat_bee_casu)
me_cylinder_003.use_remesh_preserve_volume = False
me_cylinder_003.use_remesh_preserve_attributes = False
me_cylinder_003.use_mirror_vertex_groups = False
me_cylinder_003.update()

# ---- objects
ob_point = bpy.data.objects.new('Point', light_point)
ob_cylinder = bpy.data.objects.new('Cylinder', me_cylinder_003)
ob_lamp = bpy.data.objects.new('Lamp', light_lamp)
ob_camera = bpy.data.objects.new('Camera', cam_camera)

# ---- transforms, parenting, visibility, modifiers, constraints
ob_point.location = (-0.00687, 0.008307, 0.5133)
ob_point.lineart.crease_threshold = 0.0
ob_cylinder.location = (0.0, 0.0, 1.0)
ob_cylinder.rotation_euler = (0.0, -0.0, 0.7854)
ob_cylinder.lineart.crease_threshold = 0.0
_m = ob_cylinder.modifiers.new('Subsurf', 'SUBSURF')
_m.uv_smooth = 'PRESERVE_CORNERS'
_m.quality = 2
_m.levels = 3
_m.show_only_control_edges = False
ob_lamp.location = (4.076, 1.005, 5.904)
ob_lamp.rotation_euler = (0.6503, 0.05522, 1.866)
ob_lamp.lock_rotations_4d = False
ob_lamp.empty_display_type = 'ARROWS'
ob_lamp.color = (0.0, 0.0, 0.0, 0.0)
ob_lamp.lineart.crease_threshold = 0.0
ob_camera.location = (0.05201, -6.649, 1.912)
ob_camera.rotation_euler = (1.417, 0.0, 0.0)
ob_camera.lock_rotations_4d = False
ob_camera.empty_display_type = 'ARROWS'
ob_camera.color = (0.0, 0.0, 0.0, 0.0)
ob_camera.display_type = 'WIRE'
ob_camera.lineart.crease_threshold = 0.0

# ---- collection membership
col_collection_1.objects.link(ob_point)
col_collection_1.objects.link(ob_cylinder)
col_collection_1.objects.link(ob_lamp)
col_collection_1.objects.link(ob_camera)

# ---- scene / render settings (as saved in the file)
scene.camera = ob_camera
scene.frame_start = 1; scene.frame_end = 250; scene.frame_set(98)
scene.render.engine = 'BLENDER_EEVEE_NEXT'
scene.render.resolution_percentage = 50
scene.render.dither_intensity = 0.0
scene.cycles.use_denoising = False
scene.cycles.samples = 10
scene.cycles.sampling_pattern = 'TABULATED_SOBOL'
scene.cycles.light_sampling_threshold = 0.0
scene.cycles.use_adaptive_sampling = False
scene.cycles.use_light_tree = False
scene.cycles.blur_glossy = 0.0
scene.cycles.pixel_filter_type = 'GAUSSIAN'
scene.cycles.sample_clamp_indirect = 0.0
scene.view_settings.view_transform = 'Standard'
bpy.context.view_layer.update()
